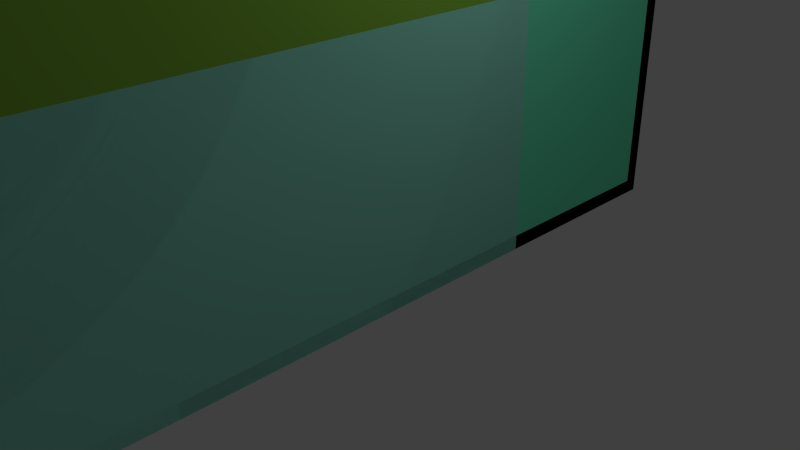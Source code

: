 # Source: floor_withladder.blend  (saved by Blender 2.69.0; exported with 4.5.12 LTS)
import bpy
from mathutils import Matrix  # noqa: F401  (used for matrix-valued properties, if any)

bpy.ops.wm.read_factory_settings(use_empty=True)
scene = bpy.context.scene
scene.name = 'Scene'

# ---- collections
col_collection_1 = bpy.data.collections.new('Collection 1'); scene.collection.children.link(col_collection_1)

# ---- materials (node trees are filled in below, after node groups)
mat_material_012 = bpy.data.materials.new('Material.012')
mat_material_012.alpha_threshold = 0.0
mat_material_012.use_transparent_shadow = False
mat_material_012.diffuse_color = (0.2159, 0.448, 0.04914, 1.0)
mat_material_012.roughness = 0.5
mat_material_012.line_color = (0.0, 0.0, 0.0, 1.0)
mat_material_011 = bpy.data.materials.new('Material.011')
mat_material_011.alpha_threshold = 0.0
mat_material_011.use_transparent_shadow = False
mat_material_011.diffuse_color = (0.3676, 0.4045, 0.3408, 1.0)
mat_material_011.roughness = 0.5
mat_material_011.line_color = (0.0, 0.0, 0.0, 1.0)
mat_material_007 = bpy.data.materials.new('Material.007')
mat_material_007.alpha_threshold = 0.0
mat_material_007.use_transparent_shadow = False
mat_material_007.diffuse_color = (0.3648, 0.4085, 0.8, 1.0)
mat_material_007.roughness = 0.5
mat_material_007.line_color = (0.0, 0.0, 0.0, 1.0)
mat_material_008 = bpy.data.materials.new('Material.008')
mat_material_008.alpha_threshold = 0.0
mat_material_008.use_transparent_shadow = False
mat_material_008.diffuse_color = (0.294, 0.8, 0.6445, 1.0)
mat_material_008.roughness = 0.5
mat_material_008.line_color = (0.0, 0.0, 0.0, 1.0)
mat_material_009 = bpy.data.materials.new('Material.009')
mat_material_009.alpha_threshold = 0.0
mat_material_009.use_transparent_shadow = False
mat_material_009.diffuse_color = (0.1451, 0.8, 0.469, 1.0)
mat_material_009.roughness = 0.5
mat_material_009.line_color = (0.0, 0.0, 0.0, 1.0)
mat_material_010 = bpy.data.materials.new('Material.010')
mat_material_010.alpha_threshold = 0.0
mat_material_010.use_transparent_shadow = False
mat_material_010.diffuse_color = (0.2406, 0.4798, 0.34, 1.0)
mat_material_010.roughness = 0.5
mat_material_010.line_color = (0.0, 0.0, 0.0, 1.0)
mat_material_006 = bpy.data.materials.new('Material.006')
mat_material_006.alpha_threshold = 0.0
mat_material_006.use_transparent_shadow = False
mat_material_006.diffuse_color = (0.3672, 0.8, 0.1598, 1.0)
mat_material_006.roughness = 0.5
mat_material_006.line_color = (0.0, 0.0, 0.0, 1.0)
mat_material_005 = bpy.data.materials.new('Material.005')
mat_material_005.alpha_threshold = 0.0
mat_material_005.use_transparent_shadow = False
mat_material_005.diffuse_color = (0.301, 0.8, 0.6337, 1.0)
mat_material_005.roughness = 0.5
mat_material_005.line_color = (0.0, 0.0, 0.0, 1.0)
mat_material_004 = bpy.data.materials.new('Material.004')
mat_material_004.alpha_threshold = 0.0
mat_material_004.use_transparent_shadow = False
mat_material_004.diffuse_color = (0.1193, 0.03007, 0.07394, 1.0)
mat_material_004.roughness = 0.5
mat_material_004.line_color = (0.0, 0.0, 0.0, 1.0)
mat_material_002 = bpy.data.materials.new('Material.002')
mat_material_002.alpha_threshold = 0.0
mat_material_002.use_transparent_shadow = False
mat_material_002.diffuse_color = (0.8, 0.6222, 0.2331, 1.0)
mat_material_002.roughness = 0.5
mat_material_002.line_color = (0.0, 0.0, 0.0, 1.0)
mat_material = bpy.data.materials.new('Material')
mat_material.alpha_threshold = 0.0
mat_material.use_transparent_shadow = False
mat_material.diffuse_color = (0.8, 0.5785, 0.3206, 1.0)
mat_material.roughness = 0.5
mat_material.line_color = (0.0, 0.0, 0.0, 1.0)
mat_material_001 = bpy.data.materials.new('Material.001')
mat_material_001.alpha_threshold = 0.0
mat_material_001.use_transparent_shadow = False
mat_material_001.diffuse_color = (0.1586, 0.8, 0.7592, 1.0)
mat_material_001.roughness = 0.5
mat_material_001.line_color = (0.0, 0.0, 0.0, 1.0)
mat_material_003 = bpy.data.materials.new('Material.003')
mat_material_003.alpha_threshold = 0.0
mat_material_003.use_transparent_shadow = False
mat_material_003.diffuse_color = (0.8, 0.5036, 0.7987, 1.0)
mat_material_003.roughness = 0.5
mat_material_003.line_color = (0.0, 0.0, 0.0, 1.0)

# ---- material node trees

# ---- world
world_world = bpy.data.worlds.new('World'); scene.world = world_world
world_world.color = (0.05088, 0.05088, 0.05088)
world_world.use_sun_shadow = False
world_world.sun_shadow_jitter_overblur = 0.0
world_world.cycles.sampling_method = 'MANUAL'
world_world.cycles.sample_map_resolution = 256

# ---- cameras
cam_camera = bpy.data.cameras.new('Camera')
cam_camera.clip_end = 100.0
cam_camera.lens = 35.0
cam_camera.sensor_width = 32.0
cam_camera.sensor_height = 18.0
cam_camera.ortho_scale = 7.314
cam_camera.dof.focus_distance = 0.0
cam_camera.dof.aperture_fstop = 128.0

# ---- lights
light_lamp = bpy.data.lights.new('Lamp', 'POINT')
light_lamp.transmission_factor = 0.0
light_lamp.cutoff_distance = 30.0
light_lamp.energy = 100.0
light_lamp.shadow_buffer_clip_start = 1.001
light_lamp.shadow_soft_size = 0.1
light_lamp.shadow_maximum_resolution = 0.006
light_lamp.use_absolute_resolution = True
light_lamp.cycles.use_multiple_importance_sampling = False

# ---- meshes
me_cube_013 = bpy.data.meshes.new('Cube.013')
me_cube_013.from_pydata([(-31.0, -6.4, -1.325), (-31.0, 4.7, -1.325), (0.95, 4.7, -1.325), (0.95, -6.4, -1.325), (-31.0, -6.4, -0.7248), (-31.0, 4.7, -0.7248), (0.95, 4.7, -0.7248), (0.95, -6.4, -0.7248), (-31.0, -0.85, 2.475), (-31.0, -0.85, -1.325), (0.95, -0.85, 2.475), (0.95, -0.85, -1.325)], [], [(8, 5, 1, 9), (5, 6, 2, 1), (10, 7, 3, 11), (7, 4, 0, 3), (9, 1, 2, 11), (10, 6, 5, 8), (4, 8, 9, 0), (6, 10, 11, 2), (0, 9, 11, 3), (7, 10, 8, 4)])
me_cube_013.materials.append(mat_material_012)
me_cube_013.use_remesh_preserve_volume = False
me_cube_013.use_remesh_preserve_attributes = False
me_cube_013.use_mirror_vertex_groups = False
me_cube_013.update()
me_cube_006 = bpy.data.meshes.new('Cube.006')
me_cube_006.from_pydata([(3.006, -0.5389, -0.5963), (3.006, -0.5389, -0.4963), (2.806, 7.561, 1.504), (-3.744, 7.561, 1.504), (2.806, 7.561, 1.304), (3.006, -0.9389, -0.4963), (-3.744, 4.961, 1.504), (2.806, 4.961, 1.304), (-3.744, 4.961, 1.304), (3.006, -0.9389, -0.3963), (-3.744, 7.561, 1.304), (2.806, 4.961, 1.504), (-3.544, -2.939, -0.3963), (-3.544, -1.339, -0.3963), (3.006, -2.939, -0.3963), (-3.544, -2.939, -0.1963), (-3.544, -1.339, -0.1963), (3.006, -2.939, -0.1963), (3.006, -1.339, -0.1963), (3.006, -1.339, -0.3963), (3.006, -0.1389, -0.5963), (3.006, -0.1389, -0.6963), (3.006, 0.2611, -0.6963), (3.006, 0.2611, -0.7963), (3.006, 0.6611, -0.7963), (3.006, 0.6611, -0.8963), (3.006, 1.061, -0.8963), (3.006, 1.061, -0.9963), (3.006, 1.461, -0.9963), (3.006, 1.461, -1.096), (3.006, 1.861, -1.096), (3.006, 1.861, -1.196), (3.006, 2.261, -1.196), (3.006, 2.261, -1.296), (3.006, 2.661, -1.296), (3.006, 2.661, -1.396), (3.006, 3.061, -1.396), (3.006, 3.061, -1.496), (3.006, 3.461, -1.496), (3.006, 3.461, -1.596), (3.006, 3.861, -1.596), (3.006, 3.861, -1.696), (3.006, 4.261, -1.696), (3.006, 4.261, -1.796), (3.006, 4.661, -1.796), (3.006, 4.661, -1.896), (3.006, -1.239, -0.3963), (3.006, -0.5889, -0.7005), (3.006, -0.5889, -0.6005), (3.006, -0.9889, -0.6005), (3.006, -0.9889, -0.5005), (3.006, -0.1889, -0.7005), (3.006, -0.1889, -0.8005), (3.006, 0.2111, -0.8005), (3.006, 0.2111, -0.9005), (3.006, 0.6111, -0.9005), (3.006, 0.6111, -1.001), (3.006, 1.011, -1.001), (3.006, 1.011, -1.101), (3.006, 1.411, -1.101), (3.006, 1.411, -1.201), (3.006, 1.811, -1.201), (3.006, 1.811, -1.301), (3.006, 2.211, -1.301), (3.006, 2.211, -1.401), (3.006, 2.611, -1.401), (3.006, 2.611, -1.501), (3.006, 3.011, -1.501), (3.006, 3.011, -1.601), (3.006, 3.411, -1.601), (3.006, 3.411, -1.701), (3.006, 3.811, -1.701), (3.006, 3.811, -1.801), (3.006, 4.211, -1.801), (3.006, 4.211, -1.901), (3.006, 4.611, -1.901), (3.006, 4.611, -2.001), (3.006, -1.289, -0.5005), (0.2564, -0.5389, -0.5963), (0.2564, -0.5389, -0.4963), (0.2564, -0.9389, -0.4963), (0.2564, -0.9389, -0.3963), (0.2564, -0.1389, -0.5963), (0.2564, -0.1389, -0.6963), (0.2564, 0.2611, -0.6963), (0.2564, 0.2611, -0.7963), (0.2564, 0.6611, -0.7963), (0.2564, 0.6611, -0.8963), (0.2564, 1.061, -0.8963), (0.2564, 1.061, -0.9963), (0.2564, 1.461, -0.9963), (0.2564, 1.461, -1.096), (0.2564, 1.861, -1.096), (0.2564, 1.861, -1.196), (0.2564, 2.261, -1.196), (0.2564, 2.261, -1.296), (0.2564, 2.661, -1.296), (0.2564, 2.661, -1.396), (0.2564, 3.061, -1.396), (0.2564, 3.061, -1.496), (0.2564, 3.461, -1.496), (0.2564, 3.461, -1.596), (0.2564, 3.861, -1.596), (0.2564, 3.861, -1.696), (0.2564, 4.261, -1.696), (0.2564, 4.261, -1.796), (0.2564, 4.661, -1.796), (0.2564, 4.661, -1.896), (0.2564, -1.239, -0.3963), (0.2564, -0.5889, -0.7005), (0.2564, -0.5889, -0.6005), (0.2564, -0.9889, -0.6005), (0.2564, -0.9889, -0.5005), (0.2564, -0.1889, -0.7005), (0.2564, -0.1889, -0.8005), (0.2564, 0.2111, -0.8005), (0.2564, 0.2111, -0.9005), (0.2564, 0.6111, -0.9005), (0.2564, 0.6111, -1.001), (0.2564, 1.011, -1.001), (0.2564, 1.011, -1.101), (0.2564, 1.411, -1.101), (0.2564, 1.411, -1.201), (0.2564, 1.811, -1.201), (0.2564, 1.811, -1.301), (0.2564, 2.211, -1.301), (0.2564, 2.211, -1.401), (0.2564, 2.611, -1.401), (0.2564, 2.611, -1.501), (0.2564, 3.011, -1.501), (0.2564, 3.011, -1.601), (0.2564, 3.411, -1.601), (0.2564, 3.411, -1.701), (0.2564, 3.811, -1.701), (0.2564, 3.811, -1.801), (0.2564, 4.211, -1.801), (0.2564, 4.211, -1.901), (0.2564, 4.611, -1.901), (0.2564, 4.611, -2.001), (0.2564, -1.289, -0.5005), (-3.519, -0.5389, 0.02576), (-3.519, -0.5389, -0.07424), (-3.519, -0.9389, -0.07424), (-3.519, -0.9389, -0.1742), (-3.519, -0.1389, 0.02576), (-3.519, -0.1389, 0.1258), (-3.519, 0.2611, 0.1258), (-3.519, 0.2611, 0.2258), (-3.519, 0.6611, 0.2258), (-3.519, 0.6611, 0.3258), (-3.519, 1.061, 0.3258), (-3.519, 1.061, 0.4258), (-3.519, 1.461, 0.4258), (-3.519, 1.461, 0.5258), (-3.519, 1.861, 0.5258), (-3.519, 1.861, 0.6258), (-3.519, 2.261, 0.6258), (-3.519, 2.261, 0.7258), (-3.519, 2.661, 0.7258), (-3.519, 2.661, 0.8258), (-3.519, 3.061, 0.8258), (-3.519, 3.061, 0.9258), (-3.519, 3.461, 0.9258), (-3.519, 3.461, 1.026), (-3.519, 3.861, 1.026), (-3.519, 3.861, 1.126), (-3.519, 4.261, 1.126), (-3.519, 4.261, 1.226), (-3.519, 4.661, 1.226), (-3.519, 4.661, 1.326), (-3.519, -1.239, -0.1742), (-3.519, -0.5889, 0.13), (-3.519, -0.5889, 0.02995), (-3.519, -0.9889, 0.02995), (-3.519, -0.9889, -0.07005), (-3.519, -0.1889, 0.13), (-3.519, -0.1889, 0.23), (-3.519, 0.2111, 0.23), (-3.519, 0.2111, 0.33), (-3.519, 0.6111, 0.33), (-3.519, 0.6111, 0.43), (-3.519, 1.011, 0.43), (-3.519, 1.011, 0.53), (-3.519, 1.411, 0.53), (-3.519, 1.411, 0.63), (-3.519, 1.811, 0.63), (-3.519, 1.811, 0.73), (-3.519, 2.211, 0.73), (-3.519, 2.211, 0.83), (-3.519, 2.611, 0.83), (-3.519, 2.611, 0.93), (-3.519, 3.011, 0.93), (-3.519, 3.011, 1.03), (-3.519, 3.411, 1.03), (-3.519, 3.411, 1.13), (-3.519, 3.811, 1.13), (-3.519, 3.811, 1.23), (-3.519, 4.211, 1.23), (-3.519, 4.211, 1.33), (-3.519, 4.611, 1.33), (-3.519, 4.611, 1.43), (-3.519, -1.289, -0.07005), (-0.7686, -0.5389, 0.02576), (-0.7686, -0.5389, -0.07424), (-0.7686, -0.9389, -0.07424), (-0.7686, -0.9389, -0.1742), (-0.7686, -0.1389, 0.02576), (-0.7686, -0.1389, 0.1258), (-0.7686, 0.2611, 0.1258), (-0.7686, 0.2611, 0.2258), (-0.7686, 0.6611, 0.2258), (-0.7686, 0.6611, 0.3258), (-0.7686, 1.061, 0.3258), (-0.7686, 1.061, 0.4258), (-0.7686, 1.461, 0.4258), (-0.7686, 1.461, 0.5258), (-0.7686, 1.861, 0.5258), (-0.7686, 1.861, 0.6258), (-0.7686, 2.261, 0.6258), (-0.7686, 2.261, 0.7258), (-0.7686, 2.661, 0.7258), (-0.7686, 2.661, 0.8258), (-0.7686, 3.061, 0.8258), (-0.7686, 3.061, 0.9258), (-0.7686, 3.461, 0.9258), (-0.7686, 3.461, 1.026), (-0.7686, 3.861, 1.026), (-0.7686, 3.861, 1.126), (-0.7686, 4.261, 1.126), (-0.7686, 4.261, 1.226), (-0.7686, 4.661, 1.226), (-0.7686, 4.661, 1.326), (-0.7686, -1.239, -0.1742), (-0.7686, -0.5889, 0.1299), (-0.7686, -0.5889, 0.02995), (-0.7686, -0.9889, 0.02995), (-0.7686, -0.9889, -0.07005), (-0.7686, -0.1889, 0.1299), (-0.7686, -0.1889, 0.2299), (-0.7686, 0.2111, 0.2299), (-0.7686, 0.2111, 0.3299), (-0.7686, 0.6111, 0.3299), (-0.7686, 0.6111, 0.4299), (-0.7686, 1.011, 0.4299), (-0.7686, 1.011, 0.5299), (-0.7686, 1.411, 0.5299), (-0.7686, 1.411, 0.6299), (-0.7686, 1.811, 0.6299), (-0.7686, 1.811, 0.7299), (-0.7686, 2.211, 0.7299), (-0.7686, 2.211, 0.8299), (-0.7686, 2.611, 0.8299), (-0.7686, 2.611, 0.9299), (-0.7686, 3.011, 0.9299), (-0.7686, 3.011, 1.03), (-0.7686, 3.411, 1.03), (-0.7686, 3.411, 1.13), (-0.7686, 3.811, 1.13), (-0.7686, 3.811, 1.23), (-0.7686, 4.211, 1.23), (-0.7686, 4.211, 1.33), (-0.7686, 4.611, 1.33), (-0.7686, 4.611, 1.43), (-0.7686, -1.289, -0.07005), (-3.519, 4.961, 1.43), (-0.7686, 4.961, 1.43), (-3.519, 4.961, 1.326), (-0.7686, 4.961, 1.326)], [], [(6, 3, 10, 8), (3, 2, 4, 10), (2, 11, 7, 4), (8, 10, 4, 7), (11, 2, 3, 6), (8, 7, 11, 6), (15, 16, 13, 12), (17, 15, 12, 14), (13, 19, 14, 12), (16, 15, 17, 18), (19, 18, 17, 14), (13, 16, 18, 19), (37, 68, 67, 36), (1, 48, 49, 5), (26, 57, 56, 25), (35, 66, 65, 34), (24, 55, 54, 23), (44, 75, 74, 43), (33, 64, 63, 32), (22, 53, 52, 21), (42, 73, 72, 41), (20, 51, 47, 0), (31, 62, 61, 30), (40, 71, 70, 39), (46, 77, 50, 9), (29, 60, 59, 28), (38, 69, 68, 37), (5, 49, 50, 9), (27, 58, 57, 26), (36, 67, 66, 35), (0, 47, 48, 1), (25, 56, 55, 24), (45, 76, 75, 44), (34, 65, 64, 33), (23, 54, 53, 22), (43, 74, 73, 42), (32, 63, 62, 31), (21, 52, 51, 20), (41, 72, 71, 40), (30, 61, 60, 29), (39, 70, 69, 38), (28, 59, 58, 27), (99, 98, 129, 130), (79, 80, 111, 110), (88, 87, 118, 119), (97, 96, 127, 128), (86, 85, 116, 117), (106, 105, 136, 137), (95, 94, 125, 126), (84, 83, 114, 115), (104, 103, 134, 135), (82, 78, 109, 113), (93, 92, 123, 124), (102, 101, 132, 133), (108, 81, 112, 139), (91, 90, 121, 122), (100, 99, 130, 131), (80, 81, 112, 111), (89, 88, 119, 120), (98, 97, 128, 129), (78, 79, 110, 109), (87, 86, 117, 118), (107, 106, 137, 138), (96, 95, 126, 127), (85, 84, 115, 116), (105, 104, 135, 136), (94, 93, 124, 125), (83, 82, 113, 114), (103, 102, 133, 134), (92, 91, 122, 123), (101, 100, 131, 132), (90, 89, 120, 121), (1, 5, 80, 79), (30, 29, 91, 92), (67, 68, 130, 129), (45, 44, 106, 107), (23, 22, 84, 85), (60, 61, 123, 122), (75, 76, 138, 137), (38, 37, 99, 100), (53, 54, 116, 115), (68, 69, 131, 130), (5, 9, 81, 80), (31, 30, 92, 93), (48, 47, 109, 110), (24, 23, 85, 86), (61, 62, 124, 123), (39, 38, 100, 101), (54, 55, 117, 116), (76, 45, 107, 138), (69, 70, 132, 131), (32, 31, 93, 94), (49, 48, 110, 111), (25, 24, 86, 87), (62, 63, 125, 124), (40, 39, 101, 102), (55, 56, 118, 117), (70, 71, 133, 132), (33, 32, 94, 95), (50, 49, 111, 112), (77, 46, 108, 139), (63, 64, 126, 125), (26, 25, 87, 88), (41, 40, 102, 103), (56, 57, 119, 118), (71, 72, 134, 133), (34, 33, 95, 96), (50, 77, 139, 112), (27, 26, 88, 89), (64, 65, 127, 126), (42, 41, 103, 104), (20, 0, 78, 82), (57, 58, 120, 119), (72, 73, 135, 134), (35, 34, 96, 97), (47, 51, 113, 109), (28, 27, 89, 90), (65, 66, 128, 127), (43, 42, 104, 105), (21, 20, 82, 83), (58, 59, 121, 120), (73, 74, 136, 135), (36, 35, 97, 98), (51, 52, 114, 113), (29, 28, 90, 91), (66, 67, 129, 128), (0, 1, 79, 78), (46, 9, 81, 108), (44, 43, 105, 106), (22, 21, 83, 84), (59, 60, 122, 121), (74, 75, 137, 136), (37, 36, 98, 99), (52, 53, 115, 114), (161, 192, 191, 160), (141, 172, 173, 142), (150, 181, 180, 149), (159, 190, 189, 158), (148, 179, 178, 147), (168, 199, 198, 167), (157, 188, 187, 156), (146, 177, 176, 145), (166, 197, 196, 165), (144, 175, 171, 140), (155, 186, 185, 154), (164, 195, 194, 163), (170, 201, 174, 143), (153, 184, 183, 152), (162, 193, 192, 161), (142, 173, 174, 143), (151, 182, 181, 150), (160, 191, 190, 159), (140, 171, 172, 141), (149, 180, 179, 148), (169, 200, 199, 168), (158, 189, 188, 157), (147, 178, 177, 146), (167, 198, 197, 166), (156, 187, 186, 155), (145, 176, 175, 144), (165, 196, 195, 164), (154, 185, 184, 153), (163, 194, 193, 162), (152, 183, 182, 151), (223, 222, 253, 254), (203, 204, 235, 234), (212, 211, 242, 243), (221, 220, 251, 252), (210, 209, 240, 241), (230, 229, 260, 261), (219, 218, 249, 250), (208, 207, 238, 239), (228, 227, 258, 259), (206, 202, 233, 237), (217, 216, 247, 248), (226, 225, 256, 257), (232, 205, 236, 263), (215, 214, 245, 246), (224, 223, 254, 255), (204, 205, 236, 235), (213, 212, 243, 244), (222, 221, 252, 253), (202, 203, 234, 233), (211, 210, 241, 242), (231, 230, 261, 262), (220, 219, 250, 251), (209, 208, 239, 240), (229, 228, 259, 260), (218, 217, 248, 249), (207, 206, 237, 238), (227, 226, 257, 258), (216, 215, 246, 247), (225, 224, 255, 256), (214, 213, 244, 245), (141, 142, 204, 203), (154, 153, 215, 216), (191, 192, 254, 253), (169, 168, 230, 231), (147, 146, 208, 209), (184, 185, 247, 246), (199, 200, 262, 261), (162, 161, 223, 224), (177, 178, 240, 239), (192, 193, 255, 254), (142, 143, 205, 204), (155, 154, 216, 217), (172, 171, 233, 234), (148, 147, 209, 210), (185, 186, 248, 247), (163, 162, 224, 225), (178, 179, 241, 240), (200, 169, 231, 262), (193, 194, 256, 255), (156, 155, 217, 218), (173, 172, 234, 235), (149, 148, 210, 211), (186, 187, 249, 248), (164, 163, 225, 226), (179, 180, 242, 241), (194, 195, 257, 256), (157, 156, 218, 219), (174, 173, 235, 236), (201, 170, 232, 263), (187, 188, 250, 249), (150, 149, 211, 212), (165, 164, 226, 227), (180, 181, 243, 242), (195, 196, 258, 257), (158, 157, 219, 220), (174, 201, 263, 236), (151, 150, 212, 213), (188, 189, 251, 250), (166, 165, 227, 228), (144, 140, 202, 206), (181, 182, 244, 243), (196, 197, 259, 258), (159, 158, 220, 221), (171, 175, 237, 233), (152, 151, 213, 214), (189, 190, 252, 251), (167, 166, 228, 229), (145, 144, 206, 207), (182, 183, 245, 244), (197, 198, 260, 259), (160, 159, 221, 222), (175, 176, 238, 237), (153, 152, 214, 215), (190, 191, 253, 252), (140, 141, 203, 202), (170, 143, 205, 232), (168, 167, 229, 230), (146, 145, 207, 208), (183, 184, 246, 245), (198, 199, 261, 260), (161, 160, 222, 223), (176, 177, 239, 238), (200, 262, 265, 264), (231, 169, 266, 267), (267, 265, 262, 231), (264, 266, 169, 200)])
me_cube_006.materials.append(mat_material_011)
me_cube_006.use_remesh_preserve_volume = False
me_cube_006.use_remesh_preserve_attributes = False
me_cube_006.use_mirror_vertex_groups = False
me_cube_006.update()
me_cube_012 = bpy.data.meshes.new('Cube.012')
me_cube_012.from_pydata([(-3.0, -7.5, 0.0), (-3.0, -6.2, 0.0), (0.5, -6.2, 0.0), (0.5, -7.5, 0.0), (-3.0, -7.5, 1.2), (-3.0, -6.2, 1.2), (0.5, -6.2, 1.2), (0.5, -7.5, 1.2), (-2.9, -7.4, 1.2), (-2.9, -6.2, 1.2), (0.4, -6.2, 1.2), (0.4, -7.4, 1.2), (-2.9, -7.4, 0.1), (-2.9, -6.2, 0.1), (0.4, -6.2, 0.1), (0.4, -7.4, 0.1)], [], [(4, 5, 1, 0), (6, 7, 3, 2), (7, 4, 0, 3), (0, 1, 2, 3), (4, 7, 11, 8), (8, 11, 15, 12), (7, 6, 10, 11), (5, 4, 8, 9), (15, 14, 13, 12), (11, 10, 14, 15), (9, 8, 12, 13)])
me_cube_012.materials.append(mat_material_007)
me_cube_012.use_remesh_preserve_volume = False
me_cube_012.use_remesh_preserve_attributes = False
me_cube_012.use_mirror_vertex_groups = False
me_cube_012.update()
me_cube_011 = bpy.data.meshes.new('Cube.011')
me_cube_011.from_pydata([(1.907, -0.09746, -1.764), (2.107, -0.09746, -1.764), (2.107, -0.09746, 1.636), (1.907, -0.09746, 1.636), (-2.093, -0.09746, -1.764), (-2.093, 0.1025, -1.764), (2.107, 0.1025, -1.764), (2.107, -0.09746, -1.764), (-2.093, -0.09746, 1.636), (-2.093, 0.1025, 1.636), (2.107, 0.1025, 1.636), (2.107, -0.09746, 1.636), (-0.5928, 0.1025, 1.636), (-0.5928, 0.1025, -1.764), (-0.5928, -0.09746, 1.636), (-0.5928, -0.09746, -1.764), (0.4072, 0.1025, 1.636), (0.4072, -0.09746, -1.764), (0.4072, 0.1025, -1.764), (0.4072, -0.09746, 1.636), (-2.093, -0.09746, 0.7363), (-2.093, 0.1025, 0.7363), (2.107, 0.1025, 0.7363), (2.107, -0.09746, 0.7363), (-0.5928, 0.1025, 0.7363), (-0.5928, -0.09746, 0.7363), (0.4072, 0.1025, 0.7363), (0.4072, -0.09746, 0.7363), (0.6572, 0.1025, 1.636), (0.6572, -0.09746, -1.764), (0.6572, 0.1025, -1.764), (0.6572, -0.09746, 1.636), (0.6572, 0.1025, 0.7363), (0.6572, -0.09746, 0.7363), (1.657, 0.1025, 1.636), (1.657, -0.09746, -1.764), (1.657, 0.1025, -1.764), (1.657, -0.09746, 1.636), (1.657, -0.09746, 0.7363), (1.657, 0.1025, 0.7363), (-2.093, 0.1025, -0.5637), (2.107, 0.1025, -0.5637), (2.107, -0.09746, -0.5637), (-0.5928, 0.1025, -0.5637), (-0.5928, -0.09746, -0.5637), (0.4072, 0.1025, -0.5637), (0.4072, -0.09746, -0.5637), (-2.093, -0.09746, -0.5637), (0.6572, 0.1025, -0.5637), (0.6572, -0.09746, -0.5637), (1.657, 0.1025, -0.5637), (1.657, -0.09746, -0.5637)], [], [(1, 0, 3, 2), (47, 40, 5, 4), (50, 41, 6, 36), (41, 42, 7, 6), (44, 47, 4, 15), (35, 36, 6, 7), (14, 12, 9, 8), (40, 43, 13, 5), (4, 5, 13, 15), (19, 16, 12, 14), (43, 44, 25, 24), (15, 13, 18, 17), (49, 46, 17, 29), (31, 28, 16, 19), (8, 9, 21, 20), (34, 10, 22, 39), (10, 11, 23, 22), (14, 8, 20, 25), (9, 12, 24, 21), (19, 14, 25, 27), (12, 16, 26, 24), (31, 19, 27, 33), (45, 48, 30, 18), (17, 18, 30, 29), (51, 49, 29, 35), (37, 34, 28, 31), (16, 28, 32, 26), (37, 31, 33, 38), (48, 50, 36, 30), (29, 30, 36, 35), (28, 34, 39, 32), (42, 51, 35, 7), (11, 10, 34, 37), (11, 37, 38, 23), (20, 21, 40, 47), (39, 22, 41, 50), (22, 23, 42, 41), (25, 20, 47, 44), (21, 24, 43, 40), (26, 27, 46, 45), (24, 25, 27, 26), (33, 27, 46, 49), (26, 32, 48, 45), (23, 38, 51, 42), (33, 32, 48, 49), (49, 48, 50, 51), (51, 50, 39, 38), (38, 39, 32, 33), (45, 46, 17, 18), (13, 15, 44, 43)])
me_cube_011.materials.append(mat_material_008)
me_cube_011.use_remesh_preserve_volume = False
me_cube_011.use_remesh_preserve_attributes = False
me_cube_011.use_mirror_vertex_groups = False
me_cube_011.update()
me_cube_004 = bpy.data.meshes.new('Cube.004')
me_cube_004.from_pydata([(0.75, -9.0, -0.2), (0.75, 1.7, -0.2), (0.95, 1.7, -0.2), (0.95, -9.0, -0.2), (0.95, -9.0, 3.2), (0.95, 1.7, 3.2), (0.75, 1.7, 3.2), (0.75, -9.0, 3.2), (0.75, 1.7, -0.2), (0.95, 1.7, -0.2), (0.75, 1.7, 3.2), (0.95, 1.7, 3.2), (-31.0, -9.0, -0.2), (-31.0, 1.7, -0.2), (-30.8, 1.7, -0.2), (-30.8, -9.0, -0.2), (-30.8, -9.0, 3.2), (-30.8, 1.7, 3.2), (-31.0, 1.7, 3.2), (-31.0, -9.0, 3.2), (-31.0, 1.7, -0.2), (-30.8, 1.7, -0.2), (-31.0, 1.7, 3.2), (-30.8, 1.7, 3.2), (0.95, -8.8, -0.2), (0.95, -9.0, -0.2), (0.95, -8.8, 3.2), (0.95, -9.0, 3.2), (0.95, -8.8, 2.3), (0.95, -9.0, 2.3), (0.95, -8.8, 3.2), (0.95, -9.0, 3.2), (-31.0, 1.5, -0.2), (-31.0, 1.7, -0.2), (0.95, 1.7, -0.2), (0.95, 1.5, -0.2), (-31.0, 1.5, 3.2), (-31.0, 1.7, 3.2), (0.95, 1.7, 3.2), (0.95, 1.5, 3.2), (-31.0, -9.0, -0.2), (-31.0, -8.8, -0.2), (-24.25, -8.8, -0.2), (-24.25, -9.0, -0.2), (-31.0, -9.0, 3.2), (-31.0, -8.8, 3.2), (-24.25, -8.8, 3.2), (-24.25, -9.0, 3.2)], [], [(1, 2, 5, 6), (2, 3, 4, 5), (3, 0, 7, 4), (9, 8, 10, 11), (0, 3, 2, 1), (7, 6, 5, 4), (0, 1, 6, 7), (13, 14, 17, 18), (14, 15, 16, 17), (15, 12, 19, 16), (21, 20, 22, 23), (12, 15, 14, 13), (19, 18, 17, 16), (12, 13, 18, 19), (30, 31, 25, 24), (26, 27, 29, 28), (28, 29, 31, 30), (36, 37, 33, 32), (37, 38, 34, 33), (38, 39, 35, 34), (39, 36, 32, 35), (32, 33, 34, 35), (39, 38, 37, 36), (44, 45, 41, 40), (45, 46, 42, 41), (46, 47, 43, 42), (47, 44, 40, 43), (40, 41, 42, 43), (47, 46, 45, 44)])
me_cube_004.materials.append(mat_material_009)
me_cube_004.use_remesh_preserve_volume = False
me_cube_004.use_remesh_preserve_attributes = False
me_cube_004.use_mirror_vertex_groups = False
me_cube_004.update()
me_plane_001 = bpy.data.meshes.new('Plane.001')
me_plane_001.from_pydata([(-31.0, -6.2, -0.2), (-31.0, 1.7, -0.2), (0.95, 1.7, -0.2), (0.95, -6.2, -0.2), (-31.0, -6.2, 0.0), (-31.0, 1.7, 0.0), (0.95, 1.7, 0.0), (0.95, -6.2, 0.0), (-31.0, -9.0, -0.2), (0.95, -9.0, -0.2), (-31.0, -9.0, 0.0), (0.95, -9.0, 0.0), (-31.0, -0.9, 0.0), (-31.0, -0.9, -0.2), (0.95, -0.9, 0.0), (0.95, -0.9, -0.2), (-24.2, 1.7, 0.0), (-24.2, 1.7, -0.2), (-24.2, -6.2, 0.0), (-24.2, -6.2, -0.2), (-24.2, -9.0, 0.0), (-24.2, -9.0, -0.2), (-24.2, -0.9, -0.2), (-24.2, -0.9, 0.0), (-27.6, -6.2, 0.0), (-27.6, -9.0, 0.0), (-27.6, -0.9, 0.0), (-27.6, -6.2, -0.2), (-27.6, -9.0, -0.2), (-27.6, -0.9, -0.2), (-30.9, -6.2, 0.0), (-30.9, -9.0, 0.0), (-30.9, -0.9, 0.0), (-30.9, -6.2, -0.2), (-30.9, -9.0, -0.2), (-30.9, -0.9, -0.2)], [], [(12, 5, 1, 13), (16, 6, 2, 17), (14, 7, 3, 15), (19, 3, 9, 21), (22, 17, 2, 15), (31, 10, 8, 34), (30, 4, 10, 31), (3, 7, 11, 9), (4, 0, 8, 10), (4, 12, 13, 0), (6, 14, 15, 2), (19, 22, 15, 3), (30, 32, 12, 4), (5, 16, 17, 1), (27, 19, 21, 28), (14, 6, 16, 23), (11, 20, 21, 9), (7, 18, 20, 11), (7, 14, 23, 18), (23, 22, 17, 16), (20, 25, 28, 21), (18, 24, 25, 20), (33, 27, 28, 34), (25, 31, 34, 28), (24, 30, 31, 25), (0, 33, 34, 8), (0, 13, 35, 33), (12, 13, 35, 32), (32, 35, 33, 30), (30, 33, 27, 24), (19, 18, 24, 27), (22, 23, 18, 19)])
me_plane_001.materials.append(mat_material_010)
me_plane_001.use_remesh_preserve_volume = False
me_plane_001.use_remesh_preserve_attributes = False
me_plane_001.use_mirror_vertex_groups = False
me_plane_001.update()
me_cube_010 = bpy.data.meshes.new('Cube.010')
me_cube_010.from_pydata([(-0.8463, -3.804, -0.03725), (-0.8463, 1.696, -0.03725), (0.1037, 1.696, -0.03725), (0.1037, -3.804, -0.03725), (-0.8463, -3.804, 3.163), (-0.8463, 1.696, 3.163), (0.1037, 1.696, 3.163), (0.1037, -3.804, 3.163), (-0.8463, 0.6959, 3.163), (-0.8463, 0.6959, -0.03725), (0.1037, 0.6959, 3.163), (0.1037, 0.6959, -0.03725), (-0.8463, -3.804, 0.8127), (-0.8463, 1.696, 0.8127), (0.1037, 1.696, 0.8127), (0.1037, -3.804, 0.8127), (-0.8463, 0.6959, 0.8127), (0.1037, 0.6959, 0.8127), (-0.8463, -3.204, -0.03725), (0.1037, -3.204, 3.163), (-0.8463, -3.204, 3.163), (0.1037, -3.204, -0.03725), (0.1037, -3.204, 0.8127), (-0.8463, -3.204, 0.8127), (-0.8463, 1.696, 0.7127), (0.1037, 1.696, 0.7127), (0.1037, -3.804, 0.7127), (-0.8463, 0.6959, 0.7127), (0.1037, 0.6959, 0.7127), (-0.8463, -3.804, 0.7127), (0.1037, -3.204, 0.7127), (-0.8463, -3.204, 0.7127), (-0.8463, -3.804, 1.963), (-0.8463, 1.696, 1.963), (0.1037, 1.696, 1.963), (0.1037, -3.804, 1.963), (-0.8463, 0.6959, 1.963), (0.1037, 0.6959, 1.963), (0.1037, -3.204, 1.963), (-0.8463, -3.204, 1.963)], [], [(27, 24, 1, 9), (24, 25, 2, 1), (30, 26, 3, 21), (26, 29, 0, 3), (9, 1, 2, 11), (10, 6, 5, 8), (5, 6, 34, 33), (25, 28, 11, 2), (19, 10, 8, 20), (36, 33, 13, 16), (33, 34, 14, 13), (38, 35, 15, 22), (35, 32, 12, 15), (34, 37, 17, 14), (8, 5, 33, 36), (29, 31, 18, 0), (0, 18, 21, 3), (7, 19, 20, 4), (32, 39, 23, 12), (16, 13, 24, 27), (13, 14, 25, 24), (22, 15, 26, 30), (15, 12, 29, 26), (23, 16, 27, 31), (14, 17, 28, 25), (17, 22, 30, 28), (12, 23, 31, 29), (18, 31, 30, 21), (31, 27, 28, 30), (27, 9, 11, 28), (19, 7, 35, 38), (7, 4, 32, 35), (20, 8, 36, 39), (6, 10, 37, 34), (10, 19, 38, 37), (4, 20, 39, 32), (17, 37, 36, 16), (37, 38, 39, 36), (38, 22, 23, 39), (22, 17, 16, 23)])
me_cube_010.materials.append(mat_material_006)
me_cube_010.use_remesh_preserve_volume = False
me_cube_010.use_remesh_preserve_attributes = False
me_cube_010.use_mirror_vertex_groups = False
me_cube_010.update()
me_plane = bpy.data.meshes.new('Plane')
me_plane.from_pydata([(0.7253, -6.65, 0.0), (-3.675, -6.65, 0.0), (0.7253, 1.25, 0.0), (-3.675, 1.25, 0.0), (0.5253, 1.25, 0.0), (0.5253, -6.65, 0.0), (0.7253, -6.65, 3.2), (0.7253, 1.25, 3.2), (0.5253, 1.25, 3.2), (0.5253, -6.65, 3.2), (-3.675, 1.05, 0.0), (0.5253, 1.05, 0.0), (-3.675, 1.25, 3.2), (-3.675, 1.05, 3.2), (0.5253, 1.05, 3.2), (-0.9747, 1.25, 0.0), (-0.9747, 1.05, 0.0), (-0.9747, 1.25, 3.2), (-0.9747, 1.05, 3.2), (-1.975, 1.25, 0.0), (-1.975, 1.25, 3.2), (-1.975, 1.05, 0.0), (-1.975, 1.05, 3.2), (0.5253, 1.05, 2.3), (-3.675, 1.05, 2.3), (0.5253, 1.25, 2.3), (-3.675, 1.25, 2.3), (-0.9747, 1.05, 2.3), (-0.9747, 1.25, 2.3), (-1.975, 1.05, 2.3), (-1.975, 1.25, 2.3), (-3.475, 1.05, 0.0), (-3.475, -6.65, 0.0), (-3.675, -6.65, 3.2), (-3.475, 1.05, 3.2), (-3.475, -6.65, 3.2), (-3.475, -6.45, 0.0), (0.5253, -6.45, 0.0), (-3.475, -6.45, 3.2), (0.5253, -6.45, 3.2), (-1.975, -6.65, 0.0), (-1.975, -6.45, 0.0), (-1.975, -6.65, 3.2), (-1.975, -6.45, 3.2), (-0.9747, -6.65, 0.0), (-0.9747, -6.45, 0.0), (-0.9747, -6.65, 3.2), (-0.9747, -6.45, 3.2), (-3.475, -6.45, 2.3), (0.5253, -6.45, 2.3), (-3.475, -6.65, 2.3), (0.5253, -6.65, 2.3), (-1.975, -6.45, 2.3), (-1.975, -6.65, 2.3), (-0.9747, -6.45, 2.3), (-0.9747, -6.65, 2.3), (0.7253, -6.65, -0.2), (-3.675, -6.65, -0.2), (0.7253, 1.25, -0.2), (-3.675, 1.25, -0.2), (-3.675, 1.05, -0.2), (-0.7247, -6.65, 0.0), (-0.7247, -6.45, 0.0), (-0.7247, -6.45, 3.2), (-0.7247, -6.45, 2.3), (-0.7247, -6.65, 2.3), (-0.7247, -6.65, 3.2), (0.2753, -6.65, 0.0), (0.2753, -6.45, 0.0), (0.2753, -6.45, 3.2), (0.2753, -6.65, 2.3), (0.2753, -6.65, 3.2), (0.2753, -6.45, 2.3), (0.5253, -6.65, 1.0), (0.5253, -6.45, 1.0), (-0.9747, -6.45, 1.0), (-0.9747, -6.65, 1.0), (-0.7247, -6.45, 1.0), (-0.7247, -6.65, 1.0), (0.2753, -6.45, 1.0), (0.2753, -6.65, 1.0)], [], [(5, 9, 8, 4, 11, 37), (6, 7, 8, 9), (0, 6, 9, 5), (4, 8, 7, 2), (2, 7, 6, 0), (29, 22, 13, 24), (20, 12, 13, 22), (24, 13, 12, 26), (23, 14, 18, 27), (30, 20, 17, 28), (27, 18, 22, 29), (17, 20, 22, 18), (26, 12, 20, 30), (21, 29, 24, 10, 31), (4, 25, 23, 11), (10, 24, 26, 3), (15, 28, 25, 4), (11, 23, 27, 16), (3, 26, 30, 19), (15, 16, 27, 28), (28, 27, 29, 30), (30, 29, 21, 19), (31, 34, 35, 32, 36), (32, 35, 33, 1), (72, 69, 39, 49), (48, 38, 43, 52), (46, 47, 43, 42), (55, 46, 42, 53), (52, 43, 47, 54), (79, 72, 49, 74), (32, 50, 48, 36), (40, 53, 50, 32), (74, 49, 51, 73), (36, 48, 52, 41), (78, 65, 55, 76), (40, 41, 52, 53), (53, 52, 54, 55), (76, 75, 45, 44), (25, 8, 14, 23), (28, 17, 8, 25), (8, 17, 18, 14), (35, 34, 13, 33), (10, 13, 34, 31), (1, 33, 13, 10), (42, 43, 38, 35), (50, 35, 38, 48), (53, 42, 35, 50), (49, 39, 9, 51), (66, 63, 47, 46), (65, 66, 46, 55), (3, 2, 58, 59), (60, 59, 58, 56, 57), (0, 1, 57, 56), (10, 3, 59, 60), (2, 0, 56, 58), (1, 10, 60, 57), (31, 36, 37, 11), (40, 44, 45, 41), (15, 19, 21, 16), (54, 47, 63, 64), (75, 54, 64, 77), (71, 69, 63, 66), (70, 71, 66, 65), (64, 63, 69, 72), (73, 51, 70, 80), (9, 39, 69, 71), (51, 9, 71, 70), (68, 79, 74, 37), (37, 74, 73, 5), (61, 78, 76, 44), (55, 54, 75, 76), (45, 75, 77, 62), (67, 80, 78, 61), (62, 77, 79, 68), (5, 73, 80, 67), (65, 64, 77, 78), (78, 77, 79, 80), (80, 79, 72, 70), (70, 72, 64, 65)])
me_plane.materials.append(mat_material_005)
me_plane.use_remesh_preserve_volume = False
me_plane.use_remesh_preserve_attributes = False
me_plane.use_mirror_vertex_groups = False
me_plane.update()
me_cylinder_001 = bpy.data.meshes.new('Cylinder.001')
me_cylinder_001.from_pydata([(0.0, 0.3, -0.25), (0.0, 0.3, 0.25), (0.122, 0.2741, -0.25), (0.122, 0.2741, 0.25), (0.2229, 0.2007, -0.25), (0.2229, 0.2007, 0.25), (0.2853, 0.09271, -0.25), (0.2853, 0.09271, 0.25), (0.2984, -0.03136, -0.25), (0.2984, -0.03136, 0.25), (0.2598, -0.15, -0.25), (0.2598, -0.15, 0.25), (0.1763, -0.2427, -0.25), (0.1763, -0.2427, 0.25), (0.06237, -0.2934, -0.25), (0.06237, -0.2934, 0.25), (-0.06237, -0.2934, -0.25), (-0.06237, -0.2934, 0.25), (-0.1763, -0.2427, -0.25), (-0.1763, -0.2427, 0.25), (-0.2598, -0.15, -0.25), (-0.2598, -0.15, 0.25), (-0.2984, -0.03136, -0.25), (-0.2984, -0.03136, 0.25), (-0.2853, 0.09271, -0.25), (-0.2853, 0.09271, 0.25), (-0.2229, 0.2007, -0.25), (-0.2229, 0.2007, 0.25), (-0.122, 0.2741, -0.25), (-0.122, 0.2741, 0.25), (1.737e-09, 0.2301, 0.25), (0.09358, 0.2102, 0.25), (0.171, 0.154, 0.25), (0.2188, 0.0711, 0.25), (0.2288, -0.02405, 0.25), (0.1993, -0.115, 0.25), (0.1352, -0.1861, 0.25), (0.04784, -0.2251, 0.25), (-0.04784, -0.2251, 0.25), (-0.1352, -0.1861, 0.25), (-0.1993, -0.115, 0.25), (-0.2288, -0.02405, 0.25), (-0.2188, 0.0711, 0.25), (-0.171, 0.154, 0.25), (-0.09358, 0.2102, 0.25), (1.737e-09, 0.2301, -0.15), (0.09358, 0.2102, -0.15), (0.171, 0.154, -0.15), (0.2188, 0.0711, -0.15), (0.2288, -0.02405, -0.15), (0.1993, -0.115, -0.15), (0.1352, -0.1861, -0.15), (0.04784, -0.2251, -0.15), (-0.04784, -0.2251, -0.15), (-0.1352, -0.1861, -0.15), (-0.1993, -0.115, -0.15), (-0.2288, -0.02405, -0.15), (-0.2188, 0.0711, -0.15), (-0.171, 0.154, -0.15), (-0.09358, 0.2102, -0.15)], [], [(0, 1, 3, 2), (2, 3, 5, 4), (4, 5, 7, 6), (6, 7, 9, 8), (8, 9, 11, 10), (10, 11, 13, 12), (12, 13, 15, 14), (14, 15, 17, 16), (16, 17, 19, 18), (18, 19, 21, 20), (20, 21, 23, 22), (22, 23, 25, 24), (24, 25, 27, 26), (1, 29, 44, 30), (28, 29, 1, 0), (26, 27, 29, 28), (0, 2, 4, 6, 8, 10, 12, 14, 16, 18, 20, 22, 24, 26, 28), (30, 44, 59, 45), (29, 27, 43, 44), (27, 25, 42, 43), (25, 23, 41, 42), (23, 21, 40, 41), (21, 19, 39, 40), (19, 17, 38, 39), (17, 15, 37, 38), (15, 13, 36, 37), (13, 11, 35, 36), (11, 9, 34, 35), (9, 7, 33, 34), (7, 5, 32, 33), (5, 3, 31, 32), (3, 1, 30, 31), (46, 45, 59, 58, 57, 56, 55, 54, 53, 52, 51, 50, 49, 48, 47), (44, 43, 58, 59), (43, 42, 57, 58), (42, 41, 56, 57), (41, 40, 55, 56), (40, 39, 54, 55), (39, 38, 53, 54), (38, 37, 52, 53), (37, 36, 51, 52), (36, 35, 50, 51), (35, 34, 49, 50), (34, 33, 48, 49), (33, 32, 47, 48), (32, 31, 46, 47), (31, 30, 45, 46)])
me_cylinder_001.materials.append(mat_material_004)
me_cylinder_001.use_remesh_preserve_volume = False
me_cylinder_001.use_remesh_preserve_attributes = False
me_cylinder_001.use_mirror_vertex_groups = False
me_cylinder_001.update()
me_cube_009 = bpy.data.meshes.new('Cube.009')
me_cube_009.from_pydata([(-0.75, -1.0, 0.0), (-0.75, -0.9, 0.0), (-0.65, -0.9, 0.0), (-0.65, -1.0, 0.0), (-0.75, -1.0, 0.3), (-0.75, -0.9, 0.3), (-0.65, -0.9, 0.3), (-0.65, -1.0, 0.3), (0.65, -1.0, 0.0), (0.65, -0.9, 0.0), (0.75, -0.9, 0.0), (0.75, -1.0, 0.0), (0.65, -1.0, 0.3), (0.65, -0.9, 0.3), (0.75, -0.9, 0.3), (0.75, -1.0, 0.3), (-0.75, 1.4, 0.0), (-0.75, 1.5, 0.0), (-0.65, 1.5, 0.0), (-0.65, 1.4, 0.0), (-0.75, 1.4, 0.3), (-0.75, 1.5, 0.3), (-0.65, 1.5, 0.3), (-0.65, 1.4, 0.3), (0.65, 1.4, 0.0), (0.65, 1.5, 0.0), (0.75, 1.5, 0.0), (0.75, 1.4, 0.0), (0.65, 1.4, 0.3), (0.65, 1.5, 0.3), (0.75, 1.5, 0.3), (0.75, 1.4, 0.3), (-0.75, -1.0, 0.4), (-0.75, -0.9, 0.4), (-0.65, -0.9, 0.4), (-0.65, -1.0, 0.4), (-0.75, -1.0, 1.6), (-0.75, -0.9, 1.6), (-0.65, -0.9, 1.6), (-0.65, -1.0, 1.6), (0.65, -1.0, 0.4), (0.65, -0.9, 0.4), (0.75, -0.9, 0.4), (0.75, -1.0, 0.4), (0.65, -1.0, 1.6), (0.65, -0.9, 1.6), (0.75, -0.9, 1.6), (0.75, -1.0, 1.6), (-0.75, 1.4, 0.4), (-0.75, 1.5, 0.4), (-0.65, 1.5, 0.4), (-0.65, 1.4, 0.4), (-0.75, 1.4, 1.6), (-0.75, 1.5, 1.6), (-0.65, 1.5, 1.6), (-0.65, 1.4, 1.6), (0.65, 1.4, 0.4), (0.65, 1.5, 0.4), (0.75, 1.5, 0.4), (0.75, 1.4, 0.4), (0.65, 1.4, 1.6), (0.65, 1.5, 1.6), (0.75, 1.5, 1.6), (0.75, 1.4, 1.6), (-0.75, -1.0, 1.7), (-0.75, -0.9, 1.7), (-0.65, -0.9, 1.7), (-0.65, -1.0, 1.7), (-0.75, -1.0, 2.9), (-0.75, -0.9, 2.9), (-0.65, -0.9, 2.9), (-0.65, -1.0, 2.9), (0.65, -1.0, 1.7), (0.65, -0.9, 1.7), (0.75, -0.9, 1.7), (0.75, -1.0, 1.7), (0.65, -1.0, 2.9), (0.65, -0.9, 2.9), (0.75, -0.9, 2.9), (0.75, -1.0, 2.9), (-0.75, 1.4, 1.7), (-0.75, 1.5, 1.7), (-0.65, 1.5, 1.7), (-0.65, 1.4, 1.7), (-0.75, 1.4, 2.9), (-0.75, 1.5, 2.9), (-0.65, 1.5, 2.9), (-0.65, 1.4, 2.9), (0.65, 1.4, 1.7), (0.65, 1.5, 1.7), (0.75, 1.5, 1.7), (0.75, 1.4, 1.7), (0.65, 1.4, 2.9), (0.65, 1.5, 2.9), (0.75, 1.5, 2.9), (0.75, 1.4, 2.9)], [], [(4, 5, 1, 0), (5, 6, 2, 1), (6, 7, 3, 2), (7, 4, 0, 3), (0, 1, 2, 3), (7, 6, 5, 4), (12, 13, 9, 8), (13, 14, 10, 9), (14, 15, 11, 10), (15, 12, 8, 11), (8, 9, 10, 11), (15, 14, 13, 12), (20, 21, 17, 16), (21, 22, 18, 17), (22, 23, 19, 18), (23, 20, 16, 19), (16, 17, 18, 19), (23, 22, 21, 20), (28, 29, 25, 24), (29, 30, 26, 25), (30, 31, 27, 26), (31, 28, 24, 27), (24, 25, 26, 27), (31, 30, 29, 28), (36, 37, 33, 32), (37, 38, 34, 33), (38, 39, 35, 34), (39, 36, 32, 35), (32, 33, 34, 35), (39, 38, 37, 36), (44, 45, 41, 40), (45, 46, 42, 41), (46, 47, 43, 42), (47, 44, 40, 43), (40, 41, 42, 43), (47, 46, 45, 44), (52, 53, 49, 48), (53, 54, 50, 49), (54, 55, 51, 50), (55, 52, 48, 51), (48, 49, 50, 51), (55, 54, 53, 52), (60, 61, 57, 56), (61, 62, 58, 57), (62, 63, 59, 58), (63, 60, 56, 59), (56, 57, 58, 59), (63, 62, 61, 60), (68, 69, 65, 64), (69, 70, 66, 65), (70, 71, 67, 66), (71, 68, 64, 67), (64, 65, 66, 67), (71, 70, 69, 68), (76, 77, 73, 72), (77, 78, 74, 73), (78, 79, 75, 74), (79, 76, 72, 75), (72, 73, 74, 75), (79, 78, 77, 76), (84, 85, 81, 80), (85, 86, 82, 81), (86, 87, 83, 82), (87, 84, 80, 83), (80, 81, 82, 83), (87, 86, 85, 84), (92, 93, 89, 88), (93, 94, 90, 89), (94, 95, 91, 90), (95, 92, 88, 91), (88, 89, 90, 91), (95, 94, 93, 92)])
me_cube_009.materials.append(mat_material_002)
me_cube_009.use_remesh_preserve_volume = False
me_cube_009.use_remesh_preserve_attributes = False
me_cube_009.use_mirror_vertex_groups = False
me_cube_009.update()
me_cube_008 = bpy.data.meshes.new('Cube.008')
me_cube_008.from_pydata([(0.75, 1.5, 0.3), (0.75, -1.0, 0.3), (-0.75, -1.0, 0.3), (-0.75, 1.5, 0.3), (0.75, 1.5, 0.4), (0.75, -1.0, 0.4), (-0.75, -1.0, 0.4), (-0.75, 1.5, 0.4), (0.75, 1.5, 1.6), (0.75, -1.0, 1.6), (-0.75, -1.0, 1.6), (-0.75, 1.5, 1.6), (0.75, 1.5, 1.7), (0.75, -1.0, 1.7), (-0.75, -1.0, 1.7), (-0.75, 1.5, 1.7)], [], [(0, 1, 2, 3), (4, 7, 6, 5), (0, 4, 5, 1), (1, 5, 6, 2), (2, 6, 7, 3), (4, 0, 3, 7), (8, 9, 10, 11), (12, 15, 14, 13), (8, 12, 13, 9), (9, 13, 14, 10), (10, 14, 15, 11), (12, 8, 11, 15)])
me_cube_008.materials.append(mat_material)
me_cube_008.use_remesh_preserve_volume = False
me_cube_008.use_remesh_preserve_attributes = False
me_cube_008.use_mirror_vertex_groups = False
me_cube_008.update()
me_cube_007 = bpy.data.meshes.new('Cube.007')
me_cube_007.from_pydata([(-0.75, 0.1368, 2.05), (-0.75, 1.4, 2.05), (-0.69, 1.4, 2.05), (-0.69, 0.1368, 2.05), (-0.75, 0.1368, 2.1), (-0.75, 1.4, 2.1), (-0.69, 1.4, 2.1), (-0.69, 0.1368, 2.1), (-0.75, 0.2, 2.1), (-0.75, 0.2, 2.05), (-0.69, 0.2, 2.1), (-0.69, 0.2, 2.05), (-0.75, 0.1368, 1.7), (-0.69, 0.1368, 1.7), (-0.75, 0.2, 1.7), (-0.69, 0.2, 1.7), (-0.75, 1.07, 2.1), (-0.69, 1.07, 2.05), (-0.75, 1.07, 2.05), (-0.69, 1.07, 2.1), (-0.75, 1.02, 2.1), (-0.69, 1.02, 2.05), (-0.75, 1.02, 2.05), (-0.69, 1.02, 2.1), (-0.69, 1.07, 1.7), (-0.75, 1.07, 1.7), (-0.69, 1.02, 1.7), (-0.75, 1.02, 1.7), (0.0, 1.45, 2.1), (0.0, 1.45, 2.05), (0.0, 1.5, 2.05), (0.0, 1.5, 2.1), (0.65, 1.45, 2.05), (0.65, 1.45, 2.1), (0.65, 1.5, 2.1), (0.65, 1.5, 2.05), (-0.65, 1.5, 2.05), (-0.65, 1.5, 2.1), (-0.65, 1.45, 2.1), (-0.65, 1.45, 2.05), (-0.325, 1.45, 2.05), (-0.325, 1.5, 2.1), (-0.325, 1.5, 2.05), (-0.325, 1.45, 2.1), (0.325, 1.45, 2.1), (0.325, 1.5, 2.05), (0.325, 1.5, 2.1), (0.325, 1.45, 2.05), (-0.37, 1.45, 2.05), (-0.37, 1.5, 2.1), (-0.37, 1.5, 2.05), (-0.37, 1.45, 2.1), (-0.04, 1.45, 2.05), (-0.04, 1.5, 2.1), (-0.04, 1.5, 2.05), (-0.04, 1.45, 2.1), (0.29, 1.45, 2.1), (0.29, 1.5, 2.05), (0.29, 1.5, 2.1), (0.29, 1.45, 2.05), (-0.325, 1.45, 1.7), (-0.325, 1.5, 1.7), (-0.37, 1.45, 1.7), (-0.37, 1.5, 1.7), (0.0, 1.45, 1.7), (0.0, 1.5, 1.7), (-0.04, 1.45, 1.7), (-0.04, 1.5, 1.7), (0.325, 1.5, 1.7), (0.325, 1.45, 1.7), (0.29, 1.5, 1.7), (0.29, 1.45, 1.7), (0.0, 1.45, 0.8), (0.0, 1.45, 0.75), (0.0, 1.5, 0.75), (0.0, 1.5, 0.8), (0.65, 1.45, 0.75), (0.65, 1.45, 0.8), (0.65, 1.5, 0.8), (0.65, 1.5, 0.75), (-0.65, 1.5, 0.75), (-0.65, 1.5, 0.8), (-0.65, 1.45, 0.8), (-0.65, 1.45, 0.75), (-0.325, 1.45, 0.75), (-0.325, 1.5, 0.8), (-0.325, 1.5, 0.75), (-0.325, 1.45, 0.8), (0.325, 1.45, 0.8), (0.325, 1.5, 0.75), (0.325, 1.5, 0.8), (0.325, 1.45, 0.75), (-0.37, 1.45, 0.75), (-0.37, 1.5, 0.8), (-0.37, 1.5, 0.75), (-0.37, 1.45, 0.8), (-0.04, 1.45, 0.75), (-0.04, 1.5, 0.8), (-0.04, 1.5, 0.75), (-0.04, 1.45, 0.8), (0.29, 1.45, 0.8), (0.29, 1.5, 0.75), (0.29, 1.5, 0.8), (0.29, 1.45, 0.75), (-0.325, 1.45, 0.4), (-0.325, 1.5, 0.4), (-0.37, 1.45, 0.4), (-0.37, 1.5, 0.4), (0.0, 1.45, 0.4), (0.0, 1.5, 0.4), (-0.04, 1.45, 0.4), (-0.04, 1.5, 0.4), (0.325, 1.5, 0.4), (0.325, 1.45, 0.4), (0.29, 1.5, 0.4), (0.29, 1.45, 0.4), (-0.75, 0.55, 2.1), (-0.69, 0.55, 2.05), (-0.75, 0.55, 2.05), (-0.69, 0.55, 2.1), (-0.75, 0.51, 2.1), (-0.69, 0.51, 2.05), (-0.75, 0.51, 2.05), (-0.69, 0.51, 2.1), (-0.69, 0.55, 1.7), (-0.75, 0.55, 1.7), (-0.69, 0.51, 1.7), (-0.75, 0.51, 1.7), (0.65, 1.45, 2.82), (0.65, 1.45, 2.87), (0.65, 1.5, 2.87), (0.65, 1.5, 2.82), (-0.65, 1.5, 2.82), (-0.65, 1.5, 2.87), (-0.65, 1.45, 2.87), (-0.65, 1.45, 2.82), (0.65, -1.0, 2.82), (0.65, -1.0, 2.87), (0.65, -0.95, 2.87), (0.65, -0.95, 2.82), (-0.65, -0.95, 2.82), (-0.65, -0.95, 2.87), (-0.65, -1.0, 2.87), (-0.65, -1.0, 2.82)], [], [(20, 5, 1, 22), (5, 6, 2, 1), (10, 7, 3, 11), (7, 4, 0, 3), (22, 1, 2, 21), (23, 6, 5, 20), (4, 8, 9, 0), (123, 10, 11, 121), (9, 11, 15, 14), (7, 10, 8, 4), (12, 14, 15, 13), (11, 3, 13, 15), (3, 0, 12, 13), (0, 9, 14, 12), (116, 16, 18, 118), (118, 18, 17, 117), (119, 19, 16, 116), (23, 19, 17, 21), (16, 20, 22, 18), (22, 21, 26, 27), (19, 23, 20, 16), (6, 23, 21, 2), (25, 27, 26, 24), (18, 22, 27, 25), (21, 17, 24, 26), (17, 18, 25, 24), (54, 53, 31, 30), (53, 55, 28, 31), (52, 54, 67, 66), (47, 45, 35, 32), (46, 44, 33, 34), (45, 46, 34, 35), (44, 47, 32, 33), (33, 32, 35, 34), (38, 37, 36, 39), (55, 52, 29, 28), (50, 49, 41, 42), (49, 51, 43, 41), (48, 50, 63, 62), (51, 48, 40, 43), (59, 57, 70, 71), (58, 56, 44, 46), (57, 58, 46, 45), (56, 59, 47, 44), (36, 37, 49, 50), (37, 38, 51, 49), (39, 36, 50, 48), (38, 39, 48, 51), (42, 41, 53, 54), (41, 43, 55, 53), (40, 42, 54, 52), (43, 40, 52, 55), (29, 30, 57, 59), (31, 28, 56, 58), (30, 31, 58, 57), (28, 29, 59, 56), (62, 63, 61, 60), (50, 42, 61, 63), (40, 48, 62, 60), (42, 40, 60, 61), (66, 67, 65, 64), (54, 30, 65, 67), (29, 52, 66, 64), (30, 29, 64, 65), (71, 70, 68, 69), (47, 59, 71, 69), (57, 45, 68, 70), (45, 47, 69, 68), (98, 97, 75, 74), (97, 99, 72, 75), (96, 98, 111, 110), (91, 89, 79, 76), (90, 88, 77, 78), (89, 90, 78, 79), (88, 91, 76, 77), (77, 76, 79, 78), (82, 81, 80, 83), (99, 96, 73, 72), (94, 93, 85, 86), (93, 95, 87, 85), (92, 94, 107, 106), (95, 92, 84, 87), (103, 101, 114, 115), (102, 100, 88, 90), (101, 102, 90, 89), (100, 103, 91, 88), (80, 81, 93, 94), (81, 82, 95, 93), (83, 80, 94, 92), (82, 83, 92, 95), (86, 85, 97, 98), (85, 87, 99, 97), (84, 86, 98, 96), (87, 84, 96, 99), (73, 74, 101, 103), (75, 72, 100, 102), (74, 75, 102, 101), (72, 73, 103, 100), (106, 107, 105, 104), (94, 86, 105, 107), (84, 92, 106, 104), (86, 84, 104, 105), (110, 111, 109, 108), (98, 74, 109, 111), (73, 96, 110, 108), (74, 73, 108, 109), (115, 114, 112, 113), (91, 103, 115, 113), (101, 89, 112, 114), (89, 91, 113, 112), (19, 119, 117, 17), (120, 116, 118, 122), (121, 122, 127, 126), (123, 119, 116, 120), (119, 123, 121, 117), (8, 120, 122, 9), (9, 122, 121, 11), (10, 123, 120, 8), (127, 125, 124, 126), (122, 118, 125, 127), (117, 121, 126, 124), (118, 117, 124, 125), (133, 134, 129, 130), (129, 128, 131, 130), (134, 133, 132, 135), (134, 135, 128, 129), (132, 133, 130, 131), (132, 131, 128, 135), (141, 142, 137, 138), (137, 136, 139, 138), (142, 141, 140, 143), (142, 143, 136, 137), (140, 141, 138, 139), (140, 139, 136, 143)])
me_cube_007.materials.append(mat_material_001)
me_cube_007.use_remesh_preserve_volume = False
me_cube_007.use_remesh_preserve_attributes = False
me_cube_007.use_mirror_vertex_groups = False
me_cube_007.update()
me_cube_005 = bpy.data.meshes.new('Cube.005')
me_cube_005.from_pydata([(-0.025, -0.2, -0.6018), (-0.025, 0.2, -0.6018), (0.025, 0.2, -0.6018), (0.025, -0.2, -0.6018), (-0.025, -0.2, 0.5982), (-0.025, 0.2, 0.5982), (0.025, 0.2, 0.5982), (0.025, -0.2, 0.5982), (-0.025, -0.15, 0.5982), (-0.025, -0.15, -0.6018), (0.025, -0.15, 0.5982), (0.025, -0.15, -0.6018), (-0.025, 0.15, 0.5982), (0.025, 0.15, -0.6018), (-0.025, 0.15, -0.6018), (0.025, 0.15, 0.5982), (-0.025, -0.2, -0.5518), (-0.025, 0.2, -0.5518), (0.025, 0.2, -0.5518), (0.025, -0.2, -0.5518), (-0.025, -0.15, -0.5518), (0.025, -0.15, -0.5518), (-0.025, 0.15, -0.5518), (0.025, 0.15, -0.5518), (-0.025, -0.2, -0.4018), (-0.025, 0.2, -0.4018), (0.025, 0.2, -0.4018), (0.025, -0.2, -0.4018), (-0.025, -0.15, -0.4018), (0.025, -0.15, -0.4018), (-0.025, 0.15, -0.4018), (0.025, 0.15, -0.4018), (-0.025, -0.2, -0.3518), (-0.025, 0.2, -0.3518), (0.025, 0.2, -0.3518), (0.025, -0.2, -0.3518), (-0.025, -0.15, -0.3518), (0.025, -0.15, -0.3518), (-0.025, 0.15, -0.3518), (0.025, 0.15, -0.3518), (0.025, 0.15, -0.1518), (-0.025, 0.15, -0.1518), (0.025, -0.15, -0.1518), (-0.025, -0.15, -0.1518), (0.025, -0.2, -0.1518), (0.025, 0.2, -0.1518), (-0.025, 0.2, -0.1518), (-0.025, -0.2, -0.1518), (0.025, 0.15, -0.2018), (-0.025, 0.15, -0.2018), (0.025, -0.15, -0.2018), (-0.025, -0.15, -0.2018), (0.025, -0.2, -0.2018), (0.025, 0.2, -0.2018), (-0.025, 0.2, -0.2018), (-0.025, -0.2, -0.2018), (-0.025, -0.2, -0.001821), (-0.025, 0.2, -0.001821), (0.025, 0.2, -0.001821), (0.025, -0.2, -0.001821), (-0.025, -0.15, -0.001821), (0.025, -0.15, -0.001821), (-0.025, 0.15, -0.001821), (0.025, 0.15, -0.001821), (-0.025, -0.2, 0.04818), (-0.025, 0.2, 0.04818), (0.025, 0.2, 0.04818), (0.025, -0.2, 0.04818), (-0.025, -0.15, 0.04818), (0.025, -0.15, 0.04818), (-0.025, 0.15, 0.04818), (0.025, 0.15, 0.04818), (-0.025, -0.2, 0.1982), (-0.025, 0.2, 0.1982), (0.025, 0.2, 0.1982), (0.025, -0.2, 0.1982), (-0.025, -0.15, 0.1982), (0.025, -0.15, 0.1982), (-0.025, 0.15, 0.1982), (0.025, 0.15, 0.1982), (-0.025, -0.2, 0.2482), (-0.025, 0.2, 0.2482), (0.025, 0.2, 0.2482), (0.025, -0.2, 0.2482), (-0.025, -0.15, 0.2482), (0.025, -0.15, 0.2482), (-0.025, 0.15, 0.2482), (0.025, 0.15, 0.2482), (-0.025, -0.2, 0.3982), (-0.025, 0.2, 0.3982), (0.025, 0.2, 0.3982), (0.025, -0.2, 0.3982), (-0.025, -0.15, 0.3982), (0.025, -0.15, 0.3982), (-0.025, 0.15, 0.3982), (0.025, 0.15, 0.3982), (-0.025, -0.2, 0.4482), (-0.025, 0.2, 0.4482), (0.025, 0.2, 0.4482), (0.025, -0.2, 0.4482), (-0.025, -0.15, 0.4482), (0.025, -0.15, 0.4482), (-0.025, 0.15, 0.4482), (0.025, 0.15, 0.4482), (-0.025, -0.2, 0.5682), (-0.025, 0.2, 0.5682), (0.025, 0.2, 0.5682), (0.025, -0.2, 0.5682), (-0.025, -0.15, 0.5682), (0.025, -0.15, 0.5682), (-0.025, 0.15, 0.5682), (0.025, 0.15, 0.5682)], [], [(22, 17, 1, 14), (17, 18, 2, 1), (21, 19, 3, 11), (19, 16, 0, 3), (14, 1, 2, 13), (15, 6, 5, 12), (16, 20, 9, 0), (23, 21, 11, 13), (0, 9, 11, 3), (7, 10, 8, 4), (20, 22, 14, 9), (9, 14, 13, 11), (10, 15, 12, 8), (18, 23, 13, 2), (30, 25, 17, 22), (25, 26, 18, 17), (29, 27, 19, 21), (27, 24, 16, 19), (24, 28, 20, 16), (82, 87, 79, 74), (58, 63, 40, 45), (26, 31, 23, 18), (38, 33, 25, 30), (33, 34, 26, 25), (37, 35, 27, 29), (35, 32, 24, 27), (32, 36, 28, 24), (39, 37, 29, 31), (36, 38, 30, 28), (34, 39, 31, 26), (49, 54, 33, 38), (54, 53, 34, 33), (50, 52, 35, 37), (52, 55, 32, 35), (55, 51, 36, 32), (53, 48, 39, 34), (45, 40, 48, 53), (43, 41, 49, 51), (40, 42, 50, 48), (47, 43, 51, 55), (44, 47, 55, 52), (42, 44, 52, 50), (46, 45, 53, 54), (41, 46, 54, 49), (23, 22, 30, 31), (31, 30, 28, 29), (29, 28, 20, 21), (21, 20, 22, 23), (84, 86, 78, 76), (56, 60, 43, 47), (59, 56, 47, 44), (61, 59, 44, 42), (57, 58, 45, 46), (62, 57, 46, 41), (39, 38, 49, 48), (48, 49, 51, 50), (50, 51, 36, 37), (37, 36, 38, 39), (68, 70, 62, 60), (66, 71, 63, 58), (71, 69, 61, 63), (64, 68, 60, 56), (67, 64, 56, 59), (69, 67, 59, 61), (65, 66, 58, 57), (70, 65, 57, 62), (100, 102, 94, 92), (74, 79, 71, 66), (98, 103, 95, 90), (72, 76, 68, 64), (75, 72, 64, 67), (77, 75, 67, 69), (73, 74, 66, 65), (78, 73, 65, 70), (43, 42, 61, 60), (60, 61, 63, 62), (62, 63, 40, 41), (41, 40, 42, 43), (87, 85, 77, 79), (80, 84, 76, 72), (83, 80, 72, 75), (85, 83, 75, 77), (81, 82, 74, 73), (86, 81, 73, 78), (90, 95, 87, 82), (88, 92, 84, 80), (91, 88, 80, 83), (93, 91, 83, 85), (89, 90, 82, 81), (94, 89, 81, 86), (68, 69, 77, 76), (76, 77, 79, 78), (78, 79, 71, 70), (70, 71, 69, 68), (103, 101, 93, 95), (96, 100, 92, 88), (99, 96, 88, 91), (101, 99, 91, 93), (97, 98, 90, 89), (102, 97, 89, 94), (106, 111, 103, 98), (104, 108, 100, 96), (107, 104, 96, 99), (109, 107, 99, 101), (105, 106, 98, 97), (110, 105, 97, 102), (84, 85, 93, 92), (92, 93, 95, 94), (94, 95, 87, 86), (86, 87, 85, 84), (8, 12, 110, 108), (6, 15, 111, 106), (15, 10, 109, 111), (4, 8, 108, 104), (7, 4, 104, 107), (10, 7, 107, 109), (5, 6, 106, 105), (12, 5, 105, 110), (100, 101, 109, 108), (108, 109, 111, 110), (110, 111, 103, 102), (102, 103, 101, 100)])
me_cube_005.materials.append(mat_material_003)
me_cube_005.use_remesh_preserve_volume = False
me_cube_005.use_remesh_preserve_attributes = False
me_cube_005.use_mirror_vertex_groups = False
me_cube_005.update()
me_cube_003 = bpy.data.meshes.new('Cube.003')
me_cube_003.from_pydata([(-0.75, 0.1368, 2.05), (-0.75, 1.4, 2.05), (-0.69, 1.4, 2.05), (-0.69, 0.1368, 2.05), (-0.75, 0.1368, 2.1), (-0.75, 1.4, 2.1), (-0.69, 1.4, 2.1), (-0.69, 0.1368, 2.1), (-0.75, 0.2, 2.1), (-0.75, 0.2, 2.05), (-0.69, 0.2, 2.1), (-0.69, 0.2, 2.05), (-0.75, 0.1368, 1.7), (-0.69, 0.1368, 1.7), (-0.75, 0.2, 1.7), (-0.69, 0.2, 1.7), (-0.75, 1.07, 2.1), (-0.69, 1.07, 2.05), (-0.75, 1.07, 2.05), (-0.69, 1.07, 2.1), (-0.75, 1.02, 2.1), (-0.69, 1.02, 2.05), (-0.75, 1.02, 2.05), (-0.69, 1.02, 2.1), (-0.69, 1.07, 1.7), (-0.75, 1.07, 1.7), (-0.69, 1.02, 1.7), (-0.75, 1.02, 1.7), (0.0, 1.45, 2.1), (0.0, 1.45, 2.05), (0.0, 1.5, 2.05), (0.0, 1.5, 2.1), (0.65, 1.45, 2.05), (0.65, 1.45, 2.1), (0.65, 1.5, 2.1), (0.65, 1.5, 2.05), (-0.65, 1.5, 2.05), (-0.65, 1.5, 2.1), (-0.65, 1.45, 2.1), (-0.65, 1.45, 2.05), (-0.325, 1.45, 2.05), (-0.325, 1.5, 2.1), (-0.325, 1.5, 2.05), (-0.325, 1.45, 2.1), (0.325, 1.45, 2.1), (0.325, 1.5, 2.05), (0.325, 1.5, 2.1), (0.325, 1.45, 2.05), (-0.37, 1.45, 2.05), (-0.37, 1.5, 2.1), (-0.37, 1.5, 2.05), (-0.37, 1.45, 2.1), (-0.04, 1.45, 2.05), (-0.04, 1.5, 2.1), (-0.04, 1.5, 2.05), (-0.04, 1.45, 2.1), (0.29, 1.45, 2.1), (0.29, 1.5, 2.05), (0.29, 1.5, 2.1), (0.29, 1.45, 2.05), (-0.325, 1.45, 1.7), (-0.325, 1.5, 1.7), (-0.37, 1.45, 1.7), (-0.37, 1.5, 1.7), (0.0, 1.45, 1.7), (0.0, 1.5, 1.7), (-0.04, 1.45, 1.7), (-0.04, 1.5, 1.7), (0.325, 1.5, 1.7), (0.325, 1.45, 1.7), (0.29, 1.5, 1.7), (0.29, 1.45, 1.7), (0.0, 1.45, 0.8), (0.0, 1.45, 0.75), (0.0, 1.5, 0.75), (0.0, 1.5, 0.8), (0.65, 1.45, 0.75), (0.65, 1.45, 0.8), (0.65, 1.5, 0.8), (0.65, 1.5, 0.75), (-0.65, 1.5, 0.75), (-0.65, 1.5, 0.8), (-0.65, 1.45, 0.8), (-0.65, 1.45, 0.75), (-0.325, 1.45, 0.75), (-0.325, 1.5, 0.8), (-0.325, 1.5, 0.75), (-0.325, 1.45, 0.8), (0.325, 1.45, 0.8), (0.325, 1.5, 0.75), (0.325, 1.5, 0.8), (0.325, 1.45, 0.75), (-0.37, 1.45, 0.75), (-0.37, 1.5, 0.8), (-0.37, 1.5, 0.75), (-0.37, 1.45, 0.8), (-0.04, 1.45, 0.75), (-0.04, 1.5, 0.8), (-0.04, 1.5, 0.75), (-0.04, 1.45, 0.8), (0.29, 1.45, 0.8), (0.29, 1.5, 0.75), (0.29, 1.5, 0.8), (0.29, 1.45, 0.75), (-0.325, 1.45, 0.4), (-0.325, 1.5, 0.4), (-0.37, 1.45, 0.4), (-0.37, 1.5, 0.4), (0.0, 1.45, 0.4), (0.0, 1.5, 0.4), (-0.04, 1.45, 0.4), (-0.04, 1.5, 0.4), (0.325, 1.5, 0.4), (0.325, 1.45, 0.4), (0.29, 1.5, 0.4), (0.29, 1.45, 0.4), (-0.75, 0.55, 2.1), (-0.69, 0.55, 2.05), (-0.75, 0.55, 2.05), (-0.69, 0.55, 2.1), (-0.75, 0.51, 2.1), (-0.69, 0.51, 2.05), (-0.75, 0.51, 2.05), (-0.69, 0.51, 2.1), (-0.69, 0.55, 1.7), (-0.75, 0.55, 1.7), (-0.69, 0.51, 1.7), (-0.75, 0.51, 1.7), (0.65, 1.45, 2.82), (0.65, 1.45, 2.87), (0.65, 1.5, 2.87), (0.65, 1.5, 2.82), (-0.65, 1.5, 2.82), (-0.65, 1.5, 2.87), (-0.65, 1.45, 2.87), (-0.65, 1.45, 2.82), (0.65, -1.0, 2.82), (0.65, -1.0, 2.87), (0.65, -0.95, 2.87), (0.65, -0.95, 2.82), (-0.65, -0.95, 2.82), (-0.65, -0.95, 2.87), (-0.65, -1.0, 2.87), (-0.65, -1.0, 2.82)], [], [(20, 5, 1, 22), (5, 6, 2, 1), (10, 7, 3, 11), (7, 4, 0, 3), (22, 1, 2, 21), (23, 6, 5, 20), (4, 8, 9, 0), (123, 10, 11, 121), (9, 11, 15, 14), (7, 10, 8, 4), (12, 14, 15, 13), (11, 3, 13, 15), (3, 0, 12, 13), (0, 9, 14, 12), (116, 16, 18, 118), (118, 18, 17, 117), (119, 19, 16, 116), (23, 19, 17, 21), (16, 20, 22, 18), (22, 21, 26, 27), (19, 23, 20, 16), (6, 23, 21, 2), (25, 27, 26, 24), (18, 22, 27, 25), (21, 17, 24, 26), (17, 18, 25, 24), (54, 53, 31, 30), (53, 55, 28, 31), (52, 54, 67, 66), (47, 45, 35, 32), (46, 44, 33, 34), (45, 46, 34, 35), (44, 47, 32, 33), (33, 32, 35, 34), (38, 37, 36, 39), (55, 52, 29, 28), (50, 49, 41, 42), (49, 51, 43, 41), (48, 50, 63, 62), (51, 48, 40, 43), (59, 57, 70, 71), (58, 56, 44, 46), (57, 58, 46, 45), (56, 59, 47, 44), (36, 37, 49, 50), (37, 38, 51, 49), (39, 36, 50, 48), (38, 39, 48, 51), (42, 41, 53, 54), (41, 43, 55, 53), (40, 42, 54, 52), (43, 40, 52, 55), (29, 30, 57, 59), (31, 28, 56, 58), (30, 31, 58, 57), (28, 29, 59, 56), (62, 63, 61, 60), (50, 42, 61, 63), (40, 48, 62, 60), (42, 40, 60, 61), (66, 67, 65, 64), (54, 30, 65, 67), (29, 52, 66, 64), (30, 29, 64, 65), (71, 70, 68, 69), (47, 59, 71, 69), (57, 45, 68, 70), (45, 47, 69, 68), (98, 97, 75, 74), (97, 99, 72, 75), (96, 98, 111, 110), (91, 89, 79, 76), (90, 88, 77, 78), (89, 90, 78, 79), (88, 91, 76, 77), (77, 76, 79, 78), (82, 81, 80, 83), (99, 96, 73, 72), (94, 93, 85, 86), (93, 95, 87, 85), (92, 94, 107, 106), (95, 92, 84, 87), (103, 101, 114, 115), (102, 100, 88, 90), (101, 102, 90, 89), (100, 103, 91, 88), (80, 81, 93, 94), (81, 82, 95, 93), (83, 80, 94, 92), (82, 83, 92, 95), (86, 85, 97, 98), (85, 87, 99, 97), (84, 86, 98, 96), (87, 84, 96, 99), (73, 74, 101, 103), (75, 72, 100, 102), (74, 75, 102, 101), (72, 73, 103, 100), (106, 107, 105, 104), (94, 86, 105, 107), (84, 92, 106, 104), (86, 84, 104, 105), (110, 111, 109, 108), (98, 74, 109, 111), (73, 96, 110, 108), (74, 73, 108, 109), (115, 114, 112, 113), (91, 103, 115, 113), (101, 89, 112, 114), (89, 91, 113, 112), (19, 119, 117, 17), (120, 116, 118, 122), (121, 122, 127, 126), (123, 119, 116, 120), (119, 123, 121, 117), (8, 120, 122, 9), (9, 122, 121, 11), (10, 123, 120, 8), (127, 125, 124, 126), (122, 118, 125, 127), (117, 121, 126, 124), (118, 117, 124, 125), (133, 134, 129, 130), (129, 128, 131, 130), (134, 133, 132, 135), (134, 135, 128, 129), (132, 133, 130, 131), (132, 131, 128, 135), (141, 142, 137, 138), (137, 136, 139, 138), (142, 141, 140, 143), (142, 143, 136, 137), (140, 141, 138, 139), (140, 139, 136, 143)])
me_cube_003.materials.append(mat_material_001)
me_cube_003.use_remesh_preserve_volume = False
me_cube_003.use_remesh_preserve_attributes = False
me_cube_003.use_mirror_vertex_groups = False
me_cube_003.update()
me_cube_002 = bpy.data.meshes.new('Cube.002')
me_cube_002.from_pydata([(-0.025, -0.2, -0.6018), (-0.025, 0.2, -0.6018), (0.025, 0.2, -0.6018), (0.025, -0.2, -0.6018), (-0.025, -0.2, 0.5982), (-0.025, 0.2, 0.5982), (0.025, 0.2, 0.5982), (0.025, -0.2, 0.5982), (-0.025, -0.15, 0.5982), (-0.025, -0.15, -0.6018), (0.025, -0.15, 0.5982), (0.025, -0.15, -0.6018), (-0.025, 0.15, 0.5982), (0.025, 0.15, -0.6018), (-0.025, 0.15, -0.6018), (0.025, 0.15, 0.5982), (-0.025, -0.2, -0.5518), (-0.025, 0.2, -0.5518), (0.025, 0.2, -0.5518), (0.025, -0.2, -0.5518), (-0.025, -0.15, -0.5518), (0.025, -0.15, -0.5518), (-0.025, 0.15, -0.5518), (0.025, 0.15, -0.5518), (-0.025, -0.2, -0.4018), (-0.025, 0.2, -0.4018), (0.025, 0.2, -0.4018), (0.025, -0.2, -0.4018), (-0.025, -0.15, -0.4018), (0.025, -0.15, -0.4018), (-0.025, 0.15, -0.4018), (0.025, 0.15, -0.4018), (-0.025, -0.2, -0.3518), (-0.025, 0.2, -0.3518), (0.025, 0.2, -0.3518), (0.025, -0.2, -0.3518), (-0.025, -0.15, -0.3518), (0.025, -0.15, -0.3518), (-0.025, 0.15, -0.3518), (0.025, 0.15, -0.3518), (0.025, 0.15, -0.1518), (-0.025, 0.15, -0.1518), (0.025, -0.15, -0.1518), (-0.025, -0.15, -0.1518), (0.025, -0.2, -0.1518), (0.025, 0.2, -0.1518), (-0.025, 0.2, -0.1518), (-0.025, -0.2, -0.1518), (0.025, 0.15, -0.2018), (-0.025, 0.15, -0.2018), (0.025, -0.15, -0.2018), (-0.025, -0.15, -0.2018), (0.025, -0.2, -0.2018), (0.025, 0.2, -0.2018), (-0.025, 0.2, -0.2018), (-0.025, -0.2, -0.2018), (-0.025, -0.2, -0.001821), (-0.025, 0.2, -0.001821), (0.025, 0.2, -0.001821), (0.025, -0.2, -0.001821), (-0.025, -0.15, -0.001821), (0.025, -0.15, -0.001821), (-0.025, 0.15, -0.001821), (0.025, 0.15, -0.001821), (-0.025, -0.2, 0.04818), (-0.025, 0.2, 0.04818), (0.025, 0.2, 0.04818), (0.025, -0.2, 0.04818), (-0.025, -0.15, 0.04818), (0.025, -0.15, 0.04818), (-0.025, 0.15, 0.04818), (0.025, 0.15, 0.04818), (-0.025, -0.2, 0.1982), (-0.025, 0.2, 0.1982), (0.025, 0.2, 0.1982), (0.025, -0.2, 0.1982), (-0.025, -0.15, 0.1982), (0.025, -0.15, 0.1982), (-0.025, 0.15, 0.1982), (0.025, 0.15, 0.1982), (-0.025, -0.2, 0.2482), (-0.025, 0.2, 0.2482), (0.025, 0.2, 0.2482), (0.025, -0.2, 0.2482), (-0.025, -0.15, 0.2482), (0.025, -0.15, 0.2482), (-0.025, 0.15, 0.2482), (0.025, 0.15, 0.2482), (-0.025, -0.2, 0.3982), (-0.025, 0.2, 0.3982), (0.025, 0.2, 0.3982), (0.025, -0.2, 0.3982), (-0.025, -0.15, 0.3982), (0.025, -0.15, 0.3982), (-0.025, 0.15, 0.3982), (0.025, 0.15, 0.3982), (-0.025, -0.2, 0.4482), (-0.025, 0.2, 0.4482), (0.025, 0.2, 0.4482), (0.025, -0.2, 0.4482), (-0.025, -0.15, 0.4482), (0.025, -0.15, 0.4482), (-0.025, 0.15, 0.4482), (0.025, 0.15, 0.4482), (-0.025, -0.2, 0.5682), (-0.025, 0.2, 0.5682), (0.025, 0.2, 0.5682), (0.025, -0.2, 0.5682), (-0.025, -0.15, 0.5682), (0.025, -0.15, 0.5682), (-0.025, 0.15, 0.5682), (0.025, 0.15, 0.5682)], [], [(22, 17, 1, 14), (17, 18, 2, 1), (21, 19, 3, 11), (19, 16, 0, 3), (14, 1, 2, 13), (15, 6, 5, 12), (16, 20, 9, 0), (23, 21, 11, 13), (0, 9, 11, 3), (7, 10, 8, 4), (20, 22, 14, 9), (9, 14, 13, 11), (10, 15, 12, 8), (18, 23, 13, 2), (30, 25, 17, 22), (25, 26, 18, 17), (29, 27, 19, 21), (27, 24, 16, 19), (24, 28, 20, 16), (82, 87, 79, 74), (58, 63, 40, 45), (26, 31, 23, 18), (38, 33, 25, 30), (33, 34, 26, 25), (37, 35, 27, 29), (35, 32, 24, 27), (32, 36, 28, 24), (39, 37, 29, 31), (36, 38, 30, 28), (34, 39, 31, 26), (49, 54, 33, 38), (54, 53, 34, 33), (50, 52, 35, 37), (52, 55, 32, 35), (55, 51, 36, 32), (53, 48, 39, 34), (45, 40, 48, 53), (43, 41, 49, 51), (40, 42, 50, 48), (47, 43, 51, 55), (44, 47, 55, 52), (42, 44, 52, 50), (46, 45, 53, 54), (41, 46, 54, 49), (23, 22, 30, 31), (31, 30, 28, 29), (29, 28, 20, 21), (21, 20, 22, 23), (84, 86, 78, 76), (56, 60, 43, 47), (59, 56, 47, 44), (61, 59, 44, 42), (57, 58, 45, 46), (62, 57, 46, 41), (39, 38, 49, 48), (48, 49, 51, 50), (50, 51, 36, 37), (37, 36, 38, 39), (68, 70, 62, 60), (66, 71, 63, 58), (71, 69, 61, 63), (64, 68, 60, 56), (67, 64, 56, 59), (69, 67, 59, 61), (65, 66, 58, 57), (70, 65, 57, 62), (100, 102, 94, 92), (74, 79, 71, 66), (98, 103, 95, 90), (72, 76, 68, 64), (75, 72, 64, 67), (77, 75, 67, 69), (73, 74, 66, 65), (78, 73, 65, 70), (43, 42, 61, 60), (60, 61, 63, 62), (62, 63, 40, 41), (41, 40, 42, 43), (87, 85, 77, 79), (80, 84, 76, 72), (83, 80, 72, 75), (85, 83, 75, 77), (81, 82, 74, 73), (86, 81, 73, 78), (90, 95, 87, 82), (88, 92, 84, 80), (91, 88, 80, 83), (93, 91, 83, 85), (89, 90, 82, 81), (94, 89, 81, 86), (68, 69, 77, 76), (76, 77, 79, 78), (78, 79, 71, 70), (70, 71, 69, 68), (103, 101, 93, 95), (96, 100, 92, 88), (99, 96, 88, 91), (101, 99, 91, 93), (97, 98, 90, 89), (102, 97, 89, 94), (106, 111, 103, 98), (104, 108, 100, 96), (107, 104, 96, 99), (109, 107, 99, 101), (105, 106, 98, 97), (110, 105, 97, 102), (84, 85, 93, 92), (92, 93, 95, 94), (94, 95, 87, 86), (86, 87, 85, 84), (8, 12, 110, 108), (6, 15, 111, 106), (15, 10, 109, 111), (4, 8, 108, 104), (7, 4, 104, 107), (10, 7, 107, 109), (5, 6, 106, 105), (12, 5, 105, 110), (100, 101, 109, 108), (108, 109, 111, 110), (110, 111, 103, 102), (102, 103, 101, 100)])
me_cube_002.materials.append(mat_material_003)
me_cube_002.use_remesh_preserve_volume = False
me_cube_002.use_remesh_preserve_attributes = False
me_cube_002.use_mirror_vertex_groups = False
me_cube_002.update()
me_cube_001 = bpy.data.meshes.new('Cube.001')
me_cube_001.from_pydata([(-0.75, -1.0, 0.0), (-0.75, -0.9, 0.0), (-0.65, -0.9, 0.0), (-0.65, -1.0, 0.0), (-0.75, -1.0, 0.3), (-0.75, -0.9, 0.3), (-0.65, -0.9, 0.3), (-0.65, -1.0, 0.3), (0.65, -1.0, 0.0), (0.65, -0.9, 0.0), (0.75, -0.9, 0.0), (0.75, -1.0, 0.0), (0.65, -1.0, 0.3), (0.65, -0.9, 0.3), (0.75, -0.9, 0.3), (0.75, -1.0, 0.3), (-0.75, 1.4, 0.0), (-0.75, 1.5, 0.0), (-0.65, 1.5, 0.0), (-0.65, 1.4, 0.0), (-0.75, 1.4, 0.3), (-0.75, 1.5, 0.3), (-0.65, 1.5, 0.3), (-0.65, 1.4, 0.3), (0.65, 1.4, 0.0), (0.65, 1.5, 0.0), (0.75, 1.5, 0.0), (0.75, 1.4, 0.0), (0.65, 1.4, 0.3), (0.65, 1.5, 0.3), (0.75, 1.5, 0.3), (0.75, 1.4, 0.3), (-0.75, -1.0, 0.4), (-0.75, -0.9, 0.4), (-0.65, -0.9, 0.4), (-0.65, -1.0, 0.4), (-0.75, -1.0, 1.6), (-0.75, -0.9, 1.6), (-0.65, -0.9, 1.6), (-0.65, -1.0, 1.6), (0.65, -1.0, 0.4), (0.65, -0.9, 0.4), (0.75, -0.9, 0.4), (0.75, -1.0, 0.4), (0.65, -1.0, 1.6), (0.65, -0.9, 1.6), (0.75, -0.9, 1.6), (0.75, -1.0, 1.6), (-0.75, 1.4, 0.4), (-0.75, 1.5, 0.4), (-0.65, 1.5, 0.4), (-0.65, 1.4, 0.4), (-0.75, 1.4, 1.6), (-0.75, 1.5, 1.6), (-0.65, 1.5, 1.6), (-0.65, 1.4, 1.6), (0.65, 1.4, 0.4), (0.65, 1.5, 0.4), (0.75, 1.5, 0.4), (0.75, 1.4, 0.4), (0.65, 1.4, 1.6), (0.65, 1.5, 1.6), (0.75, 1.5, 1.6), (0.75, 1.4, 1.6), (-0.75, -1.0, 1.7), (-0.75, -0.9, 1.7), (-0.65, -0.9, 1.7), (-0.65, -1.0, 1.7), (-0.75, -1.0, 2.9), (-0.75, -0.9, 2.9), (-0.65, -0.9, 2.9), (-0.65, -1.0, 2.9), (0.65, -1.0, 1.7), (0.65, -0.9, 1.7), (0.75, -0.9, 1.7), (0.75, -1.0, 1.7), (0.65, -1.0, 2.9), (0.65, -0.9, 2.9), (0.75, -0.9, 2.9), (0.75, -1.0, 2.9), (-0.75, 1.4, 1.7), (-0.75, 1.5, 1.7), (-0.65, 1.5, 1.7), (-0.65, 1.4, 1.7), (-0.75, 1.4, 2.9), (-0.75, 1.5, 2.9), (-0.65, 1.5, 2.9), (-0.65, 1.4, 2.9), (0.65, 1.4, 1.7), (0.65, 1.5, 1.7), (0.75, 1.5, 1.7), (0.75, 1.4, 1.7), (0.65, 1.4, 2.9), (0.65, 1.5, 2.9), (0.75, 1.5, 2.9), (0.75, 1.4, 2.9)], [], [(4, 5, 1, 0), (5, 6, 2, 1), (6, 7, 3, 2), (7, 4, 0, 3), (0, 1, 2, 3), (7, 6, 5, 4), (12, 13, 9, 8), (13, 14, 10, 9), (14, 15, 11, 10), (15, 12, 8, 11), (8, 9, 10, 11), (15, 14, 13, 12), (20, 21, 17, 16), (21, 22, 18, 17), (22, 23, 19, 18), (23, 20, 16, 19), (16, 17, 18, 19), (23, 22, 21, 20), (28, 29, 25, 24), (29, 30, 26, 25), (30, 31, 27, 26), (31, 28, 24, 27), (24, 25, 26, 27), (31, 30, 29, 28), (36, 37, 33, 32), (37, 38, 34, 33), (38, 39, 35, 34), (39, 36, 32, 35), (32, 33, 34, 35), (39, 38, 37, 36), (44, 45, 41, 40), (45, 46, 42, 41), (46, 47, 43, 42), (47, 44, 40, 43), (40, 41, 42, 43), (47, 46, 45, 44), (52, 53, 49, 48), (53, 54, 50, 49), (54, 55, 51, 50), (55, 52, 48, 51), (48, 49, 50, 51), (55, 54, 53, 52), (60, 61, 57, 56), (61, 62, 58, 57), (62, 63, 59, 58), (63, 60, 56, 59), (56, 57, 58, 59), (63, 62, 61, 60), (68, 69, 65, 64), (69, 70, 66, 65), (70, 71, 67, 66), (71, 68, 64, 67), (64, 65, 66, 67), (71, 70, 69, 68), (76, 77, 73, 72), (77, 78, 74, 73), (78, 79, 75, 74), (79, 76, 72, 75), (72, 73, 74, 75), (79, 78, 77, 76), (84, 85, 81, 80), (85, 86, 82, 81), (86, 87, 83, 82), (87, 84, 80, 83), (80, 81, 82, 83), (87, 86, 85, 84), (92, 93, 89, 88), (93, 94, 90, 89), (94, 95, 91, 90), (95, 92, 88, 91), (88, 89, 90, 91), (95, 94, 93, 92)])
me_cube_001.materials.append(mat_material_002)
me_cube_001.use_remesh_preserve_volume = False
me_cube_001.use_remesh_preserve_attributes = False
me_cube_001.use_mirror_vertex_groups = False
me_cube_001.update()
me_cube = bpy.data.meshes.new('Cube')
me_cube.from_pydata([(0.75, 1.5, 0.3), (0.75, -1.0, 0.3), (-0.75, -1.0, 0.3), (-0.75, 1.5, 0.3), (0.75, 1.5, 0.4), (0.75, -1.0, 0.4), (-0.75, -1.0, 0.4), (-0.75, 1.5, 0.4), (0.75, 1.5, 1.6), (0.75, -1.0, 1.6), (-0.75, -1.0, 1.6), (-0.75, 1.5, 1.6), (0.75, 1.5, 1.7), (0.75, -1.0, 1.7), (-0.75, -1.0, 1.7), (-0.75, 1.5, 1.7)], [], [(0, 1, 2, 3), (4, 7, 6, 5), (0, 4, 5, 1), (1, 5, 6, 2), (2, 6, 7, 3), (4, 0, 3, 7), (8, 9, 10, 11), (12, 15, 14, 13), (8, 12, 13, 9), (9, 13, 14, 10), (10, 14, 15, 11), (12, 8, 11, 15)])
me_cube.materials.append(mat_material)
me_cube.use_remesh_preserve_volume = False
me_cube.use_remesh_preserve_attributes = False
me_cube.use_mirror_vertex_groups = False
me_cube.update()

# ---- objects
ob_roof = bpy.data.objects.new('roof', me_cube_013)
ob_floor_ladder = bpy.data.objects.new('floor_ladder', me_cube_006)
ob_balcony = bpy.data.objects.new('balcony', me_cube_012)
ob_bigwall_window = bpy.data.objects.new('bigwall_window', me_cube_011)
ob_bigwall = bpy.data.objects.new('bigwall', me_cube_004)
ob_bigfloor = bpy.data.objects.new('bigfloor', me_plane_001)
ob_desk = bpy.data.objects.new('desk', me_cube_010)
ob_walls = bpy.data.objects.new('walls', me_plane)
ob_trash = bpy.data.objects.new('trash', me_cylinder_001)
ob_foot_001 = bpy.data.objects.new('foot.001', me_cube_009)
ob_bed_001 = bpy.data.objects.new('bed.001', me_cube_008)
ob_security_stuff_001 = bpy.data.objects.new('security-stuff.001', me_cube_007)
ob_ladder_001 = bpy.data.objects.new('ladder.001', me_cube_005)
ob_security_stuff = bpy.data.objects.new('security-stuff', me_cube_003)
ob_ladder = bpy.data.objects.new('ladder', me_cube_002)
ob_foot = bpy.data.objects.new('foot', me_cube_001)
ob_bed = bpy.data.objects.new('bed', me_cube)
ob_lamp = bpy.data.objects.new('Lamp', light_lamp)
ob_camera = bpy.data.objects.new('Camera', cam_camera)

# ---- transforms, parenting, visibility, modifiers, constraints
ob_roof.location = (0.0, 0.0, 4.525)
ob_roof.lineart.crease_threshold = 0.0
ob_floor_ladder.location = (-27.26, -3.061, 1.896)
ob_floor_ladder.lineart.crease_threshold = 0.0
ob_balcony.location = (0.0, 0.0, 0.0)
ob_balcony.hide_viewport = True
ob_balcony.lineart.crease_threshold = 0.0
ob_bigwall_window.location = (-1.157, -6.1, 1.564)
ob_bigwall_window.hide_viewport = True
ob_bigwall_window.lineart.crease_threshold = 0.0
ob_bigwall.location = (0.0, 2.8, 0.0)
ob_bigwall.lineart.crease_threshold = 0.0
ob_bigfloor.location = (0.0, 2.8, 0.0)
ob_bigfloor.lineart.crease_threshold = 0.0
ob_desk.location = (-2.404, -0.1959, 0.03725)
ob_desk.hide_viewport = True
ob_desk.lineart.crease_threshold = 0.0
ob_walls.location = (0.2247, 0.45, 0.0)
ob_walls.hide_viewport = True
ob_walls.lineart.crease_threshold = 0.0
ob_trash.location = (0.0, -5.0, 0.25)
ob_trash.hide_viewport = True
ob_trash.lineart.crease_threshold = 0.0
ob_foot_001.location = (0.0, -3.0, 0.0)
ob_foot_001.scale = (1.0, 1.0, 1.0)
ob_foot_001.hide_viewport = True
ob_foot_001.lineart.crease_threshold = 0.0
ob_bed_001.location = (0.0, -3.0, 0.0)
ob_bed_001.lock_rotations_4d = False
ob_bed_001.empty_display_type = 'ARROWS'
ob_bed_001.hide_viewport = True
ob_bed_001.lineart.crease_threshold = 0.0
ob_security_stuff_001.location = (0.0, -3.0, 0.0)
ob_security_stuff_001.hide_viewport = True
ob_security_stuff_001.lineart.crease_threshold = 0.0
ob_ladder_001.location = (-0.725, -3.65, 1.002)
ob_ladder_001.hide_viewport = True
ob_ladder_001.lineart.crease_threshold = 0.0
ob_security_stuff.location = (0.0, 0.0, 0.0)
ob_security_stuff.hide_viewport = True
ob_security_stuff.lineart.crease_threshold = 0.0
ob_ladder.location = (-0.725, -0.65, 1.002)
ob_ladder.hide_viewport = True
ob_ladder.lineart.crease_threshold = 0.0
ob_foot.location = (0.0, 0.0, 0.0)
ob_foot.scale = (1.0, 1.0, 1.0)
ob_foot.hide_viewport = True
ob_foot.lineart.crease_threshold = 0.0
ob_bed.location = (0.0, 0.0, 0.0)
ob_bed.lock_rotations_4d = False
ob_bed.empty_display_type = 'ARROWS'
ob_bed.hide_viewport = True
ob_bed.lineart.crease_threshold = 0.0
ob_lamp.location = (4.076, 1.005, 5.904)
ob_lamp.rotation_euler = (0.6503, 0.05522, 1.866)
ob_lamp.lock_rotations_4d = False
ob_lamp.empty_display_type = 'ARROWS'
ob_lamp.color = (0.0, 0.0, 0.0, 0.0)
ob_lamp.lineart.crease_threshold = 0.0
ob_camera.location = (7.481, -6.508, 5.344)
ob_camera.rotation_euler = (1.109, 0.01082, 0.8149)
ob_camera.lock_rotations_4d = False
ob_camera.empty_display_type = 'ARROWS'
ob_camera.color = (0.0, 0.0, 0.0, 0.0)
ob_camera.display_type = 'WIRE'
ob_camera.lineart.crease_threshold = 0.0

# ---- collection membership
col_collection_1.objects.link(ob_roof)
col_collection_1.objects.link(ob_floor_ladder)
col_collection_1.objects.link(ob_balcony)
col_collection_1.objects.link(ob_bigwall_window)
col_collection_1.objects.link(ob_bigwall)
col_collection_1.objects.link(ob_bigfloor)
col_collection_1.objects.link(ob_desk)
col_collection_1.objects.link(ob_walls)
col_collection_1.objects.link(ob_trash)
col_collection_1.objects.link(ob_foot_001)
col_collection_1.objects.link(ob_bed_001)
col_collection_1.objects.link(ob_security_stuff_001)
col_collection_1.objects.link(ob_ladder_001)
col_collection_1.objects.link(ob_security_stuff)
col_collection_1.objects.link(ob_ladder)
col_collection_1.objects.link(ob_foot)
col_collection_1.objects.link(ob_bed)
col_collection_1.objects.link(ob_lamp)
col_collection_1.objects.link(ob_camera)

# ---- scene / render settings (as saved in the file)
scene.camera = ob_camera
scene.frame_start = 1; scene.frame_end = 250; scene.frame_set(1)
scene.render.engine = 'BLENDER_EEVEE_NEXT'
scene.render.image_settings.compression = 90
scene.render.resolution_percentage = 50
scene.render.dither_intensity = 0.0
scene.cycles.use_denoising = False
scene.cycles.samples = 10
scene.cycles.sampling_pattern = 'TABULATED_SOBOL'
scene.cycles.light_sampling_threshold = 0.0
scene.cycles.use_adaptive_sampling = False
scene.cycles.use_light_tree = False
scene.cycles.blur_glossy = 0.0
scene.cycles.volume_bounces = 1
scene.cycles.pixel_filter_type = 'GAUSSIAN'
scene.cycles.sample_clamp_indirect = 0.0
scene.view_settings.view_transform = 'Standard'
bpy.context.view_layer.update()
